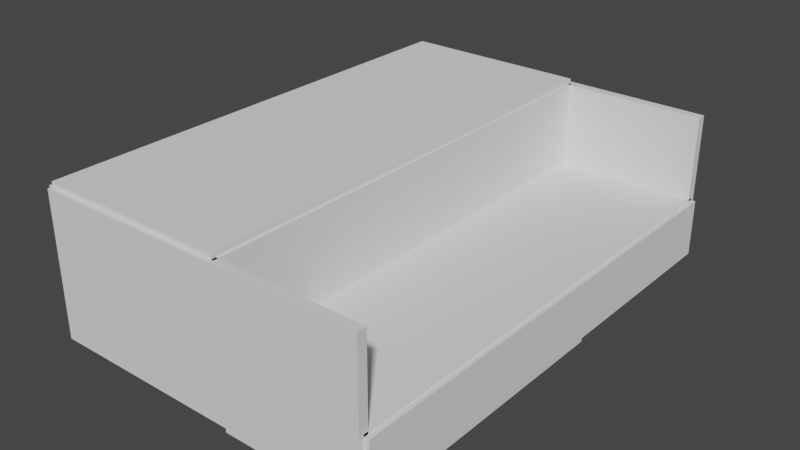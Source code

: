 # Source: level1.blend  (saved by Blender 2.81.16; exported with 4.5.12 LTS)
import bpy
from mathutils import Matrix  # noqa: F401  (used for matrix-valued properties, if any)

bpy.ops.wm.read_factory_settings(use_empty=True)
scene = bpy.context.scene
scene.name = 'Scene'

# ---- collections
col_collection = bpy.data.collections.new('Collection'); scene.collection.children.link(col_collection)
col_walls = bpy.data.collections.new('Walls'); scene.collection.children.link(col_walls)
col_player = bpy.data.collections.new('Player'); scene.collection.children.link(col_player)
col_portals = bpy.data.collections.new('Portals'); scene.collection.children.link(col_portals)

# ---- materials (node trees are filled in below, after node groups)
mat_material = bpy.data.materials.new('Material')
mat_material.alpha_threshold = 0.0
mat_material.use_transparent_shadow = False
mat_material.line_color = (0.0, 0.0, 0.0, 1.0)
mat_default_obj_009 = bpy.data.materials.new('Default OBJ.009')
mat_default_obj_009.use_transparent_shadow = False

# ---- material node trees
mat_material.use_nodes = True; mat_material.node_tree.nodes.clear()
_N = mat_material.node_tree.nodes; _L = mat_material.node_tree.links
n0 = _N.new('ShaderNodeOutputMaterial'); n0.name = 'Material Output'; n0.location = (300, 300)
n1 = _N.new('ShaderNodeBsdfPrincipled'); n1.name = 'Principled BSDF'; n1.location = (10, 300)
n1.distribution = 'GGX'
n1.subsurface_method = 'BURLEY'
n1.inputs[2].default_value = 0.4
n1.inputs[3].default_value = 1.45
n1.inputs[27].default_value = (0.0, 0.0, 0.0, 1.0)
n1.inputs[28].default_value = 1.0
_L.new(n1.outputs[0], n0.inputs[0])
n0.is_active_output = True
mat_default_obj_009.use_nodes = True; mat_default_obj_009.node_tree.nodes.clear()
_N = mat_default_obj_009.node_tree.nodes; _L = mat_default_obj_009.node_tree.links
n0 = _N.new('ShaderNodeOutputMaterial'); n0.name = 'Material Output'; n0.location = (300, 300)
n1 = _N.new('ShaderNodeBsdfPrincipled'); n1.name = 'Principled BSDF'; n1.location = (10, 300)
n1.distribution = 'GGX'
n1.subsurface_method = 'BURLEY'
n1.inputs[3].default_value = 1.45
n1.inputs[27].default_value = (0.0, 0.0, 0.0, 1.0)
n1.inputs[28].default_value = 1.0
_L.new(n1.outputs[0], n0.inputs[0])
n0.is_active_output = True

# ---- world
world_world = bpy.data.worlds.new('World'); scene.world = world_world
world_world.use_nodes = True; world_world.node_tree.nodes.clear()
_N = world_world.node_tree.nodes; _L = world_world.node_tree.links
n0 = _N.new('ShaderNodeOutputWorld'); n0.name = 'World Output'; n0.location = (300, 300)
n1 = _N.new('ShaderNodeBackground'); n1.name = 'Background'; n1.location = (10, 300)
n1.inputs[0].default_value = (0.05088, 0.05088, 0.05088, 1.0)
_L.new(n1.outputs[0], n0.inputs[0])
n0.is_active_output = True
world_world.color = (0.05088, 0.05088, 0.05088)
world_world.use_sun_shadow = False
world_world.sun_shadow_jitter_overblur = 0.0

# ---- meshes
me_plane = bpy.data.meshes.new('Plane')
me_plane.from_pydata([(-1.0, 0.0, -2.0), (1.0, 0.0, -2.0), (-1.0, 0.0, 2.0), (1.0, 0.0, 2.0), (2.0, 0.0, 2.0), (-2.0, 0.0, 2.0), (0.0, 0.0, 4.0)], [], [(2, 5, 6, 4, 3, 1, 0)])
_uv = me_plane.uv_layers.new(name='UVMap')
_uv.uv.foreach_set('vector', [0.0, 0.0, 0.0, 0.0, 0.0, 0.0, 0.0, 0.0, 0.0, 0.0, 0.0, 0.0, 0.0, 0.0])
me_plane.use_remesh_preserve_volume = False
me_plane.use_remesh_preserve_attributes = False
me_plane.use_mirror_vertex_groups = False
me_plane.update()
me_cube = bpy.data.meshes.new('Cube')
me_cube.from_pydata([(1.0, 1.0, 1.0), (1.0, 1.0, -1.0), (1.0, -1.0, 1.0), (1.0, -1.0, -1.0), (-1.0, 1.0, 1.0), (-1.0, 1.0, -1.0), (-1.0, -1.0, 1.0), (-1.0, -1.0, -1.0)], [], [(0, 4, 6, 2), (3, 2, 6, 7), (7, 6, 4, 5), (5, 1, 3, 7), (1, 0, 2, 3), (5, 4, 0, 1)])
_uv = me_cube.uv_layers.new(name='UVMap')
_uv.uv.foreach_set('vector', [0.375, 0.0, 0.625, 0.0, 0.625, 0.25, 0.375, 0.25, 0.375, 0.25, 0.625, 0.25, 0.625, 0.5, 0.375, 0.5, 0.375, 0.5, 0.625, 0.5, 0.625, 0.75, 0.375, 0.75, 0.375, 0.75, 0.625, 0.75, 0.625, 1.0, 0.375, 1.0, 0.125, 0.5, 0.375, 0.5, 0.375, 0.75, 0.125, 0.75, 0.625, 0.5, 0.875, 0.5, 0.875, 0.75, 0.625, 0.75])
me_cube.materials.append(mat_material)
me_cube.use_remesh_preserve_volume = False
me_cube.use_remesh_preserve_attributes = False
me_cube.use_mirror_vertex_groups = False
me_cube.update()
me_cube_003 = bpy.data.meshes.new('Cube.003')
me_cube_003.from_pydata([(-1.0, -1.0, -1.0), (-1.0, -1.0, 1.0), (-1.0, 1.0, -1.0), (-1.0, 1.0, 1.0), (1.0, -1.0, -1.0), (1.0, -1.0, 1.0), (1.0, 1.0, -1.0), (1.0, 1.0, 1.0)], [], [(0, 1, 3, 2), (2, 3, 7, 6), (6, 7, 5, 4), (4, 5, 1, 0), (2, 6, 4, 0), (7, 3, 1, 5)])
_uv = me_cube_003.uv_layers.new(name='UVMap')
_uv.uv.foreach_set('vector', [0.375, 0.0, 0.625, 0.0, 0.625, 0.25, 0.375, 0.25, 0.375, 0.25, 0.625, 0.25, 0.625, 0.5, 0.375, 0.5, 0.375, 0.5, 0.625, 0.5, 0.625, 0.75, 0.375, 0.75, 0.375, 0.75, 0.625, 0.75, 0.625, 1.0, 0.375, 1.0, 0.125, 0.5, 0.375, 0.5, 0.375, 0.75, 0.125, 0.75, 0.625, 0.5, 0.875, 0.5, 0.875, 0.75, 0.625, 0.75])
me_cube_003.use_remesh_preserve_volume = False
me_cube_003.use_remesh_preserve_attributes = False
me_cube_003.use_mirror_vertex_groups = False
me_cube_003.update()
me_cube_004 = bpy.data.meshes.new('Cube.004')
me_cube_004.from_pydata([(-1.0, -1.0, -1.0), (-1.0, -1.0, 1.0), (-1.0, 1.0, -1.0), (-1.0, 1.0, 1.0), (1.0, -1.0, -1.0), (1.0, -1.0, 1.0), (1.0, 1.0, -1.0), (1.0, 1.0, 1.0)], [], [(0, 1, 3, 2), (2, 3, 7, 6), (6, 7, 5, 4), (4, 5, 1, 0), (2, 6, 4, 0), (7, 3, 1, 5)])
_uv = me_cube_004.uv_layers.new(name='UVMap')
_uv.uv.foreach_set('vector', [0.375, 0.0, 0.625, 0.0, 0.625, 0.25, 0.375, 0.25, 0.375, 0.25, 0.625, 0.25, 0.625, 0.5, 0.375, 0.5, 0.375, 0.5, 0.625, 0.5, 0.625, 0.75, 0.375, 0.75, 0.375, 0.75, 0.625, 0.75, 0.625, 1.0, 0.375, 1.0, 0.125, 0.5, 0.375, 0.5, 0.375, 0.75, 0.125, 0.75, 0.625, 0.5, 0.875, 0.5, 0.875, 0.75, 0.625, 0.75])
me_cube_004.use_remesh_preserve_volume = False
me_cube_004.use_remesh_preserve_attributes = False
me_cube_004.use_mirror_vertex_groups = False
me_cube_004.update()
me_cube_005 = bpy.data.meshes.new('Cube.005')
me_cube_005.from_pydata([(-1.0, -1.0, -1.0), (-1.0, -1.0, 1.0), (-1.0, 1.0, -1.0), (-1.0, 1.0, 1.0), (1.0, -1.0, -1.0), (1.0, -1.0, 1.0), (1.0, 1.0, -1.0), (1.0, 1.0, 1.0)], [], [(0, 1, 3, 2), (2, 3, 7, 6), (6, 7, 5, 4), (4, 5, 1, 0), (2, 6, 4, 0), (7, 3, 1, 5)])
_uv = me_cube_005.uv_layers.new(name='UVMap')
_uv.uv.foreach_set('vector', [0.375, 0.0, 0.625, 0.0, 0.625, 0.25, 0.375, 0.25, 0.375, 0.25, 0.625, 0.25, 0.625, 0.5, 0.375, 0.5, 0.375, 0.5, 0.625, 0.5, 0.625, 0.75, 0.375, 0.75, 0.375, 0.75, 0.625, 0.75, 0.625, 1.0, 0.375, 1.0, 0.125, 0.5, 0.375, 0.5, 0.375, 0.75, 0.125, 0.75, 0.625, 0.5, 0.875, 0.5, 0.875, 0.75, 0.625, 0.75])
me_cube_005.use_remesh_preserve_volume = False
me_cube_005.use_remesh_preserve_attributes = False
me_cube_005.use_mirror_vertex_groups = False
me_cube_005.update()
me_cube_006 = bpy.data.meshes.new('Cube.006')
me_cube_006.from_pydata([(-1.0, -1.0, -1.0), (-1.0, -1.0, 1.0), (-1.0, 1.0, -1.0), (-1.0, 1.0, 1.0), (1.0, -1.0, -1.0), (1.0, -1.0, 1.0), (1.0, 1.0, -1.0), (1.0, 1.0, 1.0)], [], [(0, 1, 3, 2), (2, 3, 7, 6), (6, 7, 5, 4), (4, 5, 1, 0), (2, 6, 4, 0), (7, 3, 1, 5)])
_uv = me_cube_006.uv_layers.new(name='UVMap')
_uv.uv.foreach_set('vector', [0.375, 0.0, 0.625, 0.0, 0.625, 0.25, 0.375, 0.25, 0.375, 0.25, 0.625, 0.25, 0.625, 0.5, 0.375, 0.5, 0.375, 0.5, 0.625, 0.5, 0.625, 0.75, 0.375, 0.75, 0.375, 0.75, 0.625, 0.75, 0.625, 1.0, 0.375, 1.0, 0.125, 0.5, 0.375, 0.5, 0.375, 0.75, 0.125, 0.75, 0.625, 0.5, 0.875, 0.5, 0.875, 0.75, 0.625, 0.75])
me_cube_006.use_remesh_preserve_volume = False
me_cube_006.use_remesh_preserve_attributes = False
me_cube_006.use_mirror_vertex_groups = False
me_cube_006.update()
me_cube_007 = bpy.data.meshes.new('Cube.007')
me_cube_007.from_pydata([(-1.0, -1.0, -1.0), (-1.0, -1.0, 1.0), (-1.0, 1.0, -1.0), (-1.0, 1.0, 1.0), (1.0, -1.0, -1.0), (1.0, -1.0, 1.0), (1.0, 1.0, -1.0), (1.0, 1.0, 1.0)], [], [(0, 1, 3, 2), (2, 3, 7, 6), (6, 7, 5, 4), (4, 5, 1, 0), (2, 6, 4, 0), (7, 3, 1, 5)])
_uv = me_cube_007.uv_layers.new(name='UVMap')
_uv.uv.foreach_set('vector', [0.375, 0.0, 0.625, 0.0, 0.625, 0.25, 0.375, 0.25, 0.375, 0.25, 0.625, 0.25, 0.625, 0.5, 0.375, 0.5, 0.375, 0.5, 0.625, 0.5, 0.625, 0.75, 0.375, 0.75, 0.375, 0.75, 0.625, 0.75, 0.625, 1.0, 0.375, 1.0, 0.125, 0.5, 0.375, 0.5, 0.375, 0.75, 0.125, 0.75, 0.625, 0.5, 0.875, 0.5, 0.875, 0.75, 0.625, 0.75])
me_cube_007.use_remesh_preserve_volume = False
me_cube_007.use_remesh_preserve_attributes = False
me_cube_007.use_mirror_vertex_groups = False
me_cube_007.update()
me_cube_008 = bpy.data.meshes.new('Cube.008')
me_cube_008.from_pydata([(-1.0, -1.0, -1.0), (-1.0, -1.0, 1.0), (-1.0, 1.0, -1.0), (-1.0, 1.0, 1.0), (1.0, -1.0, -1.0), (1.0, -1.0, 1.0), (1.0, 1.0, -1.0), (1.0, 1.0, 1.0)], [], [(0, 1, 3, 2), (2, 3, 7, 6), (6, 7, 5, 4), (4, 5, 1, 0), (2, 6, 4, 0), (7, 3, 1, 5)])
_uv = me_cube_008.uv_layers.new(name='UVMap')
_uv.uv.foreach_set('vector', [0.375, 0.0, 0.625, 0.0, 0.625, 0.25, 0.375, 0.25, 0.375, 0.25, 0.625, 0.25, 0.625, 0.5, 0.375, 0.5, 0.375, 0.5, 0.625, 0.5, 0.625, 0.75, 0.375, 0.75, 0.375, 0.75, 0.625, 0.75, 0.625, 1.0, 0.375, 1.0, 0.125, 0.5, 0.375, 0.5, 0.375, 0.75, 0.125, 0.75, 0.625, 0.5, 0.875, 0.5, 0.875, 0.75, 0.625, 0.75])
me_cube_008.use_remesh_preserve_volume = False
me_cube_008.use_remesh_preserve_attributes = False
me_cube_008.use_mirror_vertex_groups = False
me_cube_008.update()
me_cube_009 = bpy.data.meshes.new('Cube.009')
me_cube_009.from_pydata([(-1.0, -1.0, -1.0), (-1.0, -1.0, 1.0), (-1.0, 1.0, -1.0), (-1.0, 1.0, 1.0), (1.0, -1.0, -1.0), (1.0, -1.0, 1.0), (1.0, 1.0, -1.0), (1.0, 1.0, 1.0)], [], [(0, 1, 3, 2), (2, 3, 7, 6), (6, 7, 5, 4), (4, 5, 1, 0), (2, 6, 4, 0), (7, 3, 1, 5)])
_uv = me_cube_009.uv_layers.new(name='UVMap')
_uv.uv.foreach_set('vector', [0.375, 0.0, 0.625, 0.0, 0.625, 0.25, 0.375, 0.25, 0.375, 0.25, 0.625, 0.25, 0.625, 0.5, 0.375, 0.5, 0.375, 0.5, 0.625, 0.5, 0.625, 0.75, 0.375, 0.75, 0.375, 0.75, 0.625, 0.75, 0.625, 1.0, 0.375, 1.0, 0.125, 0.5, 0.375, 0.5, 0.375, 0.75, 0.125, 0.75, 0.625, 0.5, 0.875, 0.5, 0.875, 0.75, 0.625, 0.75])
me_cube_009.use_remesh_preserve_volume = False
me_cube_009.use_remesh_preserve_attributes = False
me_cube_009.use_mirror_vertex_groups = False
me_cube_009.update()
me_cube_010 = bpy.data.meshes.new('Cube.010')
me_cube_010.from_pydata([(-1.0, -1.0, -1.0), (-1.0, -1.0, 1.0), (-1.0, 1.0, -1.0), (-1.0, 1.0, 1.0), (1.0, -1.0, -1.0), (1.0, -1.0, 1.0), (1.0, 1.0, -1.0), (1.0, 1.0, 1.0)], [], [(0, 1, 3, 2), (2, 3, 7, 6), (6, 7, 5, 4), (4, 5, 1, 0), (2, 6, 4, 0), (7, 3, 1, 5)])
_uv = me_cube_010.uv_layers.new(name='UVMap')
_uv.uv.foreach_set('vector', [0.375, 0.0, 0.625, 0.0, 0.625, 0.25, 0.375, 0.25, 0.375, 0.25, 0.625, 0.25, 0.625, 0.5, 0.375, 0.5, 0.375, 0.5, 0.625, 0.5, 0.625, 0.75, 0.375, 0.75, 0.375, 0.75, 0.625, 0.75, 0.625, 1.0, 0.375, 1.0, 0.125, 0.5, 0.375, 0.5, 0.375, 0.75, 0.125, 0.75, 0.625, 0.5, 0.875, 0.5, 0.875, 0.75, 0.625, 0.75])
me_cube_010.use_remesh_preserve_volume = False
me_cube_010.use_remesh_preserve_attributes = False
me_cube_010.use_mirror_vertex_groups = False
me_cube_010.update()
me_cube_011 = bpy.data.meshes.new('Cube.011')
me_cube_011.from_pydata([(-1.0, -1.0, -1.0), (-1.0, -1.0, 1.0), (-1.0, 1.0, -1.0), (-1.0, 1.0, 1.0), (1.0, -1.0, -1.0), (1.0, -1.0, 1.0), (1.0, 1.0, -1.0), (1.0, 1.0, 1.0)], [], [(0, 1, 3, 2), (2, 3, 7, 6), (6, 7, 5, 4), (4, 5, 1, 0), (2, 6, 4, 0), (7, 3, 1, 5)])
_uv = me_cube_011.uv_layers.new(name='UVMap')
_uv.uv.foreach_set('vector', [0.375, 0.0, 0.625, 0.0, 0.625, 0.25, 0.375, 0.25, 0.375, 0.25, 0.625, 0.25, 0.625, 0.5, 0.375, 0.5, 0.375, 0.5, 0.625, 0.5, 0.625, 0.75, 0.375, 0.75, 0.375, 0.75, 0.625, 0.75, 0.625, 1.0, 0.375, 1.0, 0.125, 0.5, 0.375, 0.5, 0.375, 0.75, 0.125, 0.75, 0.625, 0.5, 0.875, 0.5, 0.875, 0.75, 0.625, 0.75])
me_cube_011.use_remesh_preserve_volume = False
me_cube_011.use_remesh_preserve_attributes = False
me_cube_011.use_mirror_vertex_groups = False
me_cube_011.update()
me_cube_012 = bpy.data.meshes.new('Cube.012')
me_cube_012.from_pydata([(-1.0, -1.0, -1.0), (-1.0, -1.0, 1.0), (-1.0, 1.0, -1.0), (-1.0, 1.0, 1.0), (1.0, -1.0, -1.0), (1.0, -1.0, 1.0), (1.0, 1.0, -1.0), (1.0, 1.0, 1.0)], [], [(0, 1, 3, 2), (2, 3, 7, 6), (6, 7, 5, 4), (4, 5, 1, 0), (2, 6, 4, 0), (7, 3, 1, 5)])
_uv = me_cube_012.uv_layers.new(name='UVMap')
_uv.uv.foreach_set('vector', [0.375, 0.0, 0.625, 0.0, 0.625, 0.25, 0.375, 0.25, 0.375, 0.25, 0.625, 0.25, 0.625, 0.5, 0.375, 0.5, 0.375, 0.5, 0.625, 0.5, 0.625, 0.75, 0.375, 0.75, 0.375, 0.75, 0.625, 0.75, 0.625, 1.0, 0.375, 1.0, 0.125, 0.5, 0.375, 0.5, 0.375, 0.75, 0.125, 0.75, 0.625, 0.5, 0.875, 0.5, 0.875, 0.75, 0.625, 0.75])
me_cube_012.use_remesh_preserve_volume = False
me_cube_012.use_remesh_preserve_attributes = False
me_cube_012.use_mirror_vertex_groups = False
me_cube_012.update()
me_cube_013 = bpy.data.meshes.new('Cube.013')
me_cube_013.from_pydata([(-1.0, -1.0, -1.0), (-1.0, -1.0, 1.0), (-1.0, 1.0, -1.0), (-1.0, 1.0, 1.0), (1.0, -1.0, -1.0), (1.0, -1.0, 1.0), (1.0, 1.0, -1.0), (1.0, 1.0, 1.0)], [], [(0, 1, 3, 2), (2, 3, 7, 6), (6, 7, 5, 4), (4, 5, 1, 0), (2, 6, 4, 0), (7, 3, 1, 5)])
_uv = me_cube_013.uv_layers.new(name='UVMap')
_uv.uv.foreach_set('vector', [0.375, 0.0, 0.625, 0.0, 0.625, 0.25, 0.375, 0.25, 0.375, 0.25, 0.625, 0.25, 0.625, 0.5, 0.375, 0.5, 0.375, 0.5, 0.625, 0.5, 0.625, 0.75, 0.375, 0.75, 0.375, 0.75, 0.625, 0.75, 0.625, 1.0, 0.375, 1.0, 0.125, 0.5, 0.375, 0.5, 0.375, 0.75, 0.125, 0.75, 0.625, 0.5, 0.875, 0.5, 0.875, 0.75, 0.625, 0.75])
me_cube_013.use_remesh_preserve_volume = False
me_cube_013.use_remesh_preserve_attributes = False
me_cube_013.use_mirror_vertex_groups = False
me_cube_013.update()
me_cube_001 = bpy.data.meshes.new('Cube.001')
me_cube_001.from_pydata([(-1.0, -1.0, -1.0), (-1.0, -1.0, 1.0), (-1.0, 1.0, -1.0), (-1.0, 1.0, 1.0), (1.0, -1.0, -1.0), (1.0, -1.0, 1.0), (1.0, 1.0, -1.0), (1.0, 1.0, 1.0)], [], [(0, 1, 3, 2), (2, 3, 7, 6), (6, 7, 5, 4), (4, 5, 1, 0), (2, 6, 4, 0), (7, 3, 1, 5)])
_uv = me_cube_001.uv_layers.new(name='UVMap')
_uv.uv.foreach_set('vector', [0.375, 0.0, 0.625, 0.0, 0.625, 0.25, 0.375, 0.25, 0.375, 0.25, 0.625, 0.25, 0.625, 0.5, 0.375, 0.5, 0.375, 0.5, 0.625, 0.5, 0.625, 0.75, 0.375, 0.75, 0.375, 0.75, 0.625, 0.75, 0.625, 1.0, 0.375, 1.0, 0.125, 0.5, 0.375, 0.5, 0.375, 0.75, 0.125, 0.75, 0.625, 0.5, 0.875, 0.5, 0.875, 0.75, 0.625, 0.75])
me_cube_001.use_remesh_preserve_volume = False
me_cube_001.use_remesh_preserve_attributes = False
me_cube_001.use_mirror_vertex_groups = False
me_cube_001.update()
me_cube_002 = bpy.data.meshes.new('Cube.002')
me_cube_002.from_pydata([(-1.0, -1.0, -1.0), (-1.0, -1.0, 1.0), (-1.0, 1.0, -1.0), (-1.0, 1.0, 1.0), (1.0, -1.0, -1.0), (1.0, -1.0, 1.0), (1.0, 1.0, -1.0), (1.0, 1.0, 1.0)], [], [(0, 1, 3, 2), (2, 3, 7, 6), (6, 7, 5, 4), (4, 5, 1, 0), (2, 6, 4, 0), (7, 3, 1, 5)])
_uv = me_cube_002.uv_layers.new(name='UVMap')
_uv.uv.foreach_set('vector', [0.375, 0.0, 0.625, 0.0, 0.625, 0.25, 0.375, 0.25, 0.375, 0.25, 0.625, 0.25, 0.625, 0.5, 0.375, 0.5, 0.375, 0.5, 0.625, 0.5, 0.625, 0.75, 0.375, 0.75, 0.375, 0.75, 0.625, 0.75, 0.625, 1.0, 0.375, 1.0, 0.125, 0.5, 0.375, 0.5, 0.375, 0.75, 0.125, 0.75, 0.625, 0.5, 0.875, 0.5, 0.875, 0.75, 0.625, 0.75])
me_cube_002.use_remesh_preserve_volume = False
me_cube_002.use_remesh_preserve_attributes = False
me_cube_002.use_mirror_vertex_groups = False
me_cube_002.update()
me_cube_014 = bpy.data.meshes.new('Cube.014')
me_cube_014.from_pydata([(-1.0, -1.0, -1.0), (-1.0, -1.0, 1.0), (-1.0, 1.0, -1.0), (-1.0, 1.0, 1.0), (1.0, -1.0, -1.0), (1.0, -1.0, 1.0), (1.0, 1.0, -1.0), (1.0, 1.0, 1.0)], [], [(0, 1, 3, 2), (2, 3, 7, 6), (6, 7, 5, 4), (4, 5, 1, 0), (2, 6, 4, 0), (7, 3, 1, 5)])
_uv = me_cube_014.uv_layers.new(name='UVMap')
_uv.uv.foreach_set('vector', [0.375, 0.0, 0.625, 0.0, 0.625, 0.25, 0.375, 0.25, 0.375, 0.25, 0.625, 0.25, 0.625, 0.5, 0.375, 0.5, 0.375, 0.5, 0.625, 0.5, 0.625, 0.75, 0.375, 0.75, 0.375, 0.75, 0.625, 0.75, 0.625, 1.0, 0.375, 1.0, 0.125, 0.5, 0.375, 0.5, 0.375, 0.75, 0.125, 0.75, 0.625, 0.5, 0.875, 0.5, 0.875, 0.75, 0.625, 0.75])
me_cube_014.use_remesh_preserve_volume = False
me_cube_014.use_remesh_preserve_attributes = False
me_cube_014.use_mirror_vertex_groups = False
me_cube_014.update()
me_suzanne = bpy.data.meshes.new('Suzanne')
me_suzanne.from_pydata([(0.4375, -0.7656, 4.328), (-0.4375, -0.7656, 4.328), (0.5, -0.6875, 4.188), (-0.5, -0.6875, 4.188), (0.5469, -0.5781, 4.109), (-0.5469, -0.5781, 4.109), (0.3516, -0.6172, 3.953), (-0.3516, -0.6172, 3.953), (0.3516, -0.7188, 4.062), (-0.3516, -0.7188, 4.062), (0.3516, -0.7812, 4.266), (-0.3516, -0.7812, 4.266), (0.2734, -0.7969, 4.328), (-0.2734, -0.7969, 4.328), (0.2031, -0.7422, 4.188), (-0.2031, -0.7422, 4.188), (0.1562, -0.6484, 4.109), (-0.1562, -0.6484, 4.109), (0.07812, -0.6562, 4.484), (-0.07812, -0.6562, 4.484), (0.1406, -0.7422, 4.484), (-0.1406, -0.7422, 4.484), (0.2422, -0.7969, 4.484), (-0.2422, -0.7969, 4.484), (0.2734, -0.7969, 4.656), (-0.2734, -0.7969, 4.656), (0.2031, -0.7422, 4.781), (-0.2031, -0.7422, 4.781), (0.1562, -0.6484, 4.875), (-0.1562, -0.6484, 4.875), (0.3516, -0.6172, 5.031), (-0.3516, -0.6172, 5.031), (0.3516, -0.7188, 4.906), (-0.3516, -0.7188, 4.906), (0.3516, -0.7812, 4.719), (-0.3516, -0.7812, 4.719), (0.4375, -0.7656, 4.656), (-0.4375, -0.7656, 4.656), (0.5, -0.6875, 4.781), (-0.5, -0.6875, 4.781), (0.5469, -0.5781, 4.875), (-0.5469, -0.5781, 4.875), (0.625, -0.5625, 4.484), (-0.625, -0.5625, 4.484), (0.5625, -0.6719, 4.484), (-0.5625, -0.6719, 4.484), (0.4688, -0.7578, 4.484), (-0.4688, -0.7578, 4.484), (0.4766, -0.7734, 4.484), (-0.4766, -0.7734, 4.484), (0.4453, -0.7812, 4.672), (-0.4453, -0.7812, 4.672), (0.3516, -0.8047, 4.75), (-0.3516, -0.8047, 4.75), (0.2656, -0.8203, 4.672), (-0.2656, -0.8203, 4.672), (0.2266, -0.8203, 4.484), (-0.2266, -0.8203, 4.484), (0.2656, -0.8203, 4.312), (-0.2656, -0.8203, 4.312), (0.3516, -0.8281, 4.484), (-0.3516, -0.8281, 4.484), (0.3516, -0.8047, 4.234), (-0.3516, -0.8047, 4.234), (0.4453, -0.7812, 4.312), (-0.4453, -0.7812, 4.312), (0.0, -0.7422, 4.859), (0.0, -0.8203, 4.703), (0.0, -0.7344, 2.641), (0.0, -0.7812, 3.359), (0.0, -0.7969, 3.625), (0.0, -0.7188, 2.453), (0.0, -0.6016, 4.812), (0.0, -0.5703, 5.141), (0.0, 0.5469, 5.797), (0.0, 0.8516, 5.125), (0.0, 0.8281, 4.141), (0.0, 0.3516, 3.234), (0.2031, -0.5625, 3.625), (-0.2031, -0.5625, 3.625), (0.3125, -0.5703, 3.125), (-0.3125, -0.5703, 3.125), (0.3516, -0.5703, 2.609), (-0.3516, -0.5703, 2.609), (0.3672, -0.5312, 2.219), (-0.3672, -0.5312, 2.219), (0.3281, -0.5234, 2.109), (-0.3281, -0.5234, 2.109), (0.1797, -0.5547, 2.062), (-0.1797, -0.5547, 2.062), (0.0, -0.5781, 2.031), (0.4375, -0.5312, 3.719), (-0.4375, -0.5312, 3.719), (0.6328, -0.5391, 3.922), (-0.6328, -0.5391, 3.922), (0.8281, -0.4453, 4.297), (-0.8281, -0.4453, 4.297), (0.8594, -0.5938, 4.859), (-0.8594, -0.5938, 4.859), (0.7109, -0.625, 4.969), (-0.7109, -0.625, 4.969), (0.4922, -0.6875, 5.203), (-0.4922, -0.6875, 5.203), (0.3203, -0.7344, 5.516), (-0.3203, -0.7344, 5.516), (0.1562, -0.7578, 5.438), (-0.1562, -0.7578, 5.438), (0.0625, -0.75, 4.984), (-0.0625, -0.75, 4.984), (0.1641, -0.7734, 4.828), (-0.1641, -0.7734, 4.828), (0.125, -0.7656, 4.609), (-0.125, -0.7656, 4.609), (0.2031, -0.7422, 4.188), (-0.2031, -0.7422, 4.188), (0.375, -0.7031, 4.031), (-0.375, -0.7031, 4.031), (0.4922, -0.6719, 4.125), (-0.4922, -0.6719, 4.125), (0.625, -0.6484, 4.375), (-0.625, -0.6484, 4.375), (0.6406, -0.6484, 4.594), (-0.6406, -0.6484, 4.594), (0.6016, -0.6641, 4.75), (-0.6016, -0.6641, 4.75), (0.4297, -0.7188, 4.875), (-0.4297, -0.7188, 4.875), (0.25, -0.7578, 4.938), (-0.25, -0.7578, 4.938), (0.0, -0.7344, 2.469), (0.1094, -0.7344, 2.562), (-0.1094, -0.7344, 2.562), (0.1172, -0.7109, 2.328), (-0.1172, -0.7109, 2.328), (0.0625, -0.6953, 2.234), (-0.0625, -0.6953, 2.234), (0.0, -0.6875, 2.219), (0.0, -0.75, 3.609), (0.0, -0.7422, 3.719), (0.1016, -0.7422, 3.703), (-0.1016, -0.7422, 3.703), (0.125, -0.75, 3.547), (-0.125, -0.75, 3.547), (0.08594, -0.7422, 3.422), (-0.08594, -0.7422, 3.422), (0.3984, -0.6719, 3.906), (-0.3984, -0.6719, 3.906), (0.6172, -0.625, 4.109), (-0.6172, -0.625, 4.109), (0.7266, -0.6016, 4.406), (-0.7266, -0.6016, 4.406), (0.7422, -0.6562, 4.75), (-0.7422, -0.6562, 4.75), (0.6875, -0.7266, 4.828), (-0.6875, -0.7266, 4.828), (0.4375, -0.7969, 5.094), (-0.4375, -0.7969, 5.094), (0.3125, -0.8359, 5.281), (-0.3125, -0.8359, 5.281), (0.2031, -0.8516, 5.234), (-0.2031, -0.8516, 5.234), (0.1016, -0.8438, 4.859), (-0.1016, -0.8438, 4.859), (0.125, -0.8125, 3.797), (-0.125, -0.8125, 3.797), (0.2109, -0.7109, 3.109), (-0.2109, -0.7109, 3.109), (0.25, -0.6875, 2.594), (-0.25, -0.6875, 2.594), (0.2656, -0.6641, 2.359), (-0.2656, -0.6641, 2.359), (0.2344, -0.6328, 2.172), (-0.2344, -0.6328, 2.172), (0.1641, -0.6328, 2.141), (-0.1641, -0.6328, 2.141), (0.0, -0.6406, 2.109), (0.0, -0.7266, 4.094), (0.0, -0.7656, 4.422), (0.3281, -0.7422, 4.953), (-0.3281, -0.7422, 4.953), (0.1641, -0.75, 4.281), (-0.1641, -0.75, 4.281), (0.1328, -0.7578, 4.422), (-0.1328, -0.7578, 4.422), (0.1172, -0.7344, 2.625), (-0.1172, -0.7344, 2.625), (0.07812, -0.75, 3.109), (-0.07812, -0.75, 3.109), (0.0, -0.75, 3.109), (0.0, -0.7422, 3.344), (0.09375, -0.7812, 3.453), (-0.09375, -0.7812, 3.453), (0.1328, -0.7969, 3.547), (-0.1328, -0.7969, 3.547), (0.1094, -0.7812, 3.734), (-0.1094, -0.7812, 3.734), (0.03906, -0.7812, 3.75), (-0.03906, -0.7812, 3.75), (0.0, -0.8281, 3.594), (0.04688, -0.8125, 3.703), (-0.04688, -0.8125, 3.703), (0.09375, -0.8125, 3.688), (-0.09375, -0.8125, 3.688), (0.1094, -0.8281, 3.547), (-0.1094, -0.8281, 3.547), (0.07812, -0.8047, 3.5), (-0.07812, -0.8047, 3.5), (0.0, -0.8047, 3.422), (0.2578, -0.5547, 3.375), (-0.2578, -0.5547, 3.375), (0.1641, -0.7109, 3.516), (-0.1641, -0.7109, 3.516), (0.1797, -0.7109, 3.375), (-0.1797, -0.7109, 3.375), (0.2344, -0.5547, 3.5), (-0.2344, -0.5547, 3.5), (0.0, -0.6875, 2.25), (0.04688, -0.6875, 2.266), (-0.04688, -0.6875, 2.266), (0.09375, -0.7109, 2.359), (-0.09375, -0.7109, 2.359), (0.09375, -0.7266, 2.516), (-0.09375, -0.7266, 2.516), (0.0, -0.6562, 2.438), (0.09375, -0.6641, 2.5), (-0.09375, -0.6641, 2.5), (0.09375, -0.6406, 2.375), (-0.09375, -0.6406, 2.375), (0.04688, -0.6328, 2.297), (-0.04688, -0.6328, 2.297), (0.0, -0.6328, 2.281), (0.1719, -0.7812, 4.438), (-0.1719, -0.7812, 4.438), (0.1875, -0.7734, 4.312), (-0.1875, -0.7734, 4.312), (0.3359, -0.7578, 4.859), (-0.3359, -0.7578, 4.859), (0.2734, -0.7734, 4.844), (-0.2734, -0.7734, 4.844), (0.4219, -0.7734, 4.797), (-0.4219, -0.7734, 4.797), (0.5625, -0.6953, 4.703), (-0.5625, -0.6953, 4.703), (0.5859, -0.6875, 4.578), (-0.5859, -0.6875, 4.578), (0.5781, -0.6797, 4.391), (-0.5781, -0.6797, 4.391), (0.4766, -0.7188, 4.203), (-0.4766, -0.7188, 4.203), (0.375, -0.7422, 4.125), (-0.375, -0.7422, 4.125), (0.2266, -0.7812, 4.219), (-0.2266, -0.7812, 4.219), (0.1797, -0.7812, 4.594), (-0.1797, -0.7812, 4.594), (0.2109, -0.7812, 4.75), (-0.2109, -0.7812, 4.75), (0.2344, -0.7578, 4.719), (-0.2344, -0.7578, 4.719), (0.1953, -0.7578, 4.594), (-0.1953, -0.7578, 4.594), (0.2422, -0.7578, 4.25), (-0.2422, -0.7578, 4.25), (0.375, -0.7266, 4.172), (-0.375, -0.7266, 4.172), (0.4609, -0.7031, 4.234), (-0.4609, -0.7031, 4.234), (0.5469, -0.6719, 4.422), (-0.5469, -0.6719, 4.422), (0.5547, -0.6719, 4.562), (-0.5547, -0.6719, 4.562), (0.5312, -0.6797, 4.672), (-0.5312, -0.6797, 4.672), (0.4141, -0.75, 4.781), (-0.4141, -0.75, 4.781), (0.2812, -0.7656, 4.797), (-0.2812, -0.7656, 4.797), (0.3359, -0.75, 4.812), (-0.3359, -0.75, 4.812), (0.2031, -0.75, 4.344), (-0.2031, -0.75, 4.344), (0.1953, -0.75, 4.453), (-0.1953, -0.75, 4.453), (0.1094, -0.6094, 4.922), (-0.1094, -0.6094, 4.922), (0.1953, -0.6172, 5.328), (-0.1953, -0.6172, 5.328), (0.3359, -0.5938, 5.375), (-0.3359, -0.5938, 5.375), (0.4844, -0.5547, 5.109), (-0.4844, -0.5547, 5.109), (0.6797, -0.4922, 4.906), (-0.6797, -0.4922, 4.906), (0.7969, -0.4609, 4.812), (-0.7969, -0.4609, 4.812), (0.7734, -0.375, 4.328), (-0.7734, -0.375, 4.328), (0.6016, -0.4141, 4.0), (-0.6016, -0.4141, 4.0), (0.4375, -0.4688, 3.812), (-0.4375, -0.4688, 3.812), (0.0, -0.2891, 5.797), (0.0, 0.07812, 5.969), (0.0, 0.6719, 3.609), (0.0, -0.1875, 3.078), (0.0, -0.4609, 2.047), (0.0, -0.3438, 2.391), (0.0, -0.3203, 2.859), (0.0, -0.2812, 3.031), (0.8516, -0.05469, 4.469), (-0.8516, -0.05469, 4.469), (0.8594, 0.04688, 4.641), (-0.8594, 0.04688, 4.641), (0.7734, 0.4375, 4.531), (-0.7734, 0.4375, 4.531), (0.4609, 0.7031, 4.875), (-0.4609, 0.7031, 4.875), (0.7344, -0.07031, 3.906), (-0.7344, -0.07031, 3.906), (0.5938, 0.1641, 3.75), (-0.5938, 0.1641, 3.75), (0.6406, 0.4297, 3.984), (-0.6406, 0.4297, 3.984), (0.3359, 0.6641, 4.109), (-0.3359, 0.6641, 4.109), (0.2344, -0.4062, 3.297), (-0.2344, -0.4062, 3.297), (0.1797, -0.2578, 3.172), (-0.1797, -0.2578, 3.172), (0.2891, -0.3828, 2.578), (-0.2891, -0.3828, 2.578), (0.25, -0.3906, 3.0), (-0.25, -0.3906, 3.0), (0.3281, -0.3984, 2.172), (-0.3281, -0.3984, 2.172), (0.1406, -0.3672, 2.484), (-0.1406, -0.3672, 2.484), (0.125, -0.3594, 2.922), (-0.125, -0.3594, 2.922), (0.1641, -0.4375, 2.109), (-0.1641, -0.4375, 2.109), (0.2188, -0.4297, 3.438), (-0.2188, -0.4297, 3.438), (0.2109, -0.4688, 3.547), (-0.2109, -0.4688, 3.547), (0.2031, -0.5, 3.656), (-0.2031, -0.5, 3.656), (0.2109, -0.1641, 3.219), (-0.2109, -0.1641, 3.219), (0.2969, 0.2656, 3.375), (-0.2969, 0.2656, 3.375), (0.3438, 0.5391, 3.703), (-0.3438, 0.5391, 3.703), (0.4531, 0.3828, 5.734), (-0.4531, 0.3828, 5.734), (0.4531, 0.07031, 5.859), (-0.4531, 0.07031, 5.859), (0.4531, -0.2344, 5.703), (-0.4531, -0.2344, 5.703), (0.4609, -0.4297, 5.047), (-0.4609, -0.4297, 5.047), (0.7266, -0.3359, 4.812), (-0.7266, -0.3359, 4.812), (0.6328, -0.2812, 4.906), (-0.6328, -0.2812, 4.906), (0.6406, -0.05469, 5.406), (-0.6406, -0.05469, 5.406), (0.7969, -0.125, 5.125), (-0.7969, -0.125, 5.125), (0.7969, 0.1172, 5.234), (-0.7969, 0.1172, 5.234), (0.6406, 0.1953, 5.5), (-0.6406, 0.1953, 5.5), (0.6406, 0.4453, 5.359), (-0.6406, 0.4453, 5.359), (0.7969, 0.3594, 5.078), (-0.7969, 0.3594, 5.078), (0.6172, 0.5859, 4.656), (-0.6172, 0.5859, 4.656), (0.4844, 0.5469, 4.047), (-0.4844, 0.5469, 4.047), (0.8203, 0.2031, 4.656), (-0.8203, 0.2031, 4.656), (0.4062, -0.1484, 3.656), (-0.4062, -0.1484, 3.656), (0.4297, 0.2109, 3.609), (-0.4297, 0.2109, 3.609), (0.8906, 0.2344, 4.812), (-0.8906, 0.2344, 4.812), (0.7734, 0.125, 3.719), (-0.7734, 0.125, 3.719), (1.039, 0.3281, 3.797), (-1.039, 0.3281, 3.797), (1.281, 0.4297, 4.109), (-1.281, 0.4297, 4.109), (1.352, 0.4219, 4.641), (-1.352, 0.4219, 4.641), (1.234, 0.4219, 5.016), (-1.234, 0.4219, 5.016), (1.023, 0.3125, 4.953), (-1.023, 0.3125, 4.953), (1.016, 0.2891, 4.828), (-1.016, 0.2891, 4.828), (1.188, 0.3906, 4.875), (-1.188, 0.3906, 4.875), (1.266, 0.4062, 4.578), (-1.266, 0.4062, 4.578), (1.211, 0.4062, 4.156), (-1.211, 0.4062, 4.156), (1.031, 0.3047, 3.922), (-1.031, 0.3047, 3.922), (0.8281, 0.1328, 3.859), (-0.8281, 0.1328, 3.859), (0.9219, 0.2188, 4.719), (-0.9219, 0.2188, 4.719), (0.9453, 0.2891, 4.609), (-0.9453, 0.2891, 4.609), (0.8828, 0.2109, 3.953), (-0.8828, 0.2109, 3.953), (1.039, 0.3672, 4.0), (-1.039, 0.3672, 4.0), (1.188, 0.4453, 4.188), (-1.188, 0.4453, 4.188), (1.234, 0.4453, 4.5), (-1.234, 0.4453, 4.5), (1.172, 0.4375, 4.719), (-1.172, 0.4375, 4.719), (1.023, 0.3594, 4.688), (-1.023, 0.3594, 4.688), (0.8438, 0.2109, 4.578), (-0.8438, 0.2109, 4.578), (0.8359, 0.2734, 4.344), (-0.8359, 0.2734, 4.344), (0.7578, 0.2734, 4.188), (-0.7578, 0.2734, 4.188), (0.8203, 0.2734, 4.172), (-0.8203, 0.2734, 4.172), (0.8438, 0.2734, 4.031), (-0.8438, 0.2734, 4.031), (0.8125, 0.2734, 3.969), (-0.8125, 0.2734, 3.969), (0.7266, 0.07031, 4.0), (-0.7266, 0.07031, 4.0), (0.7188, 0.1719, 3.953), (-0.7188, 0.1719, 3.953), (0.7188, 0.1875, 4.078), (-0.7188, 0.1875, 4.078), (0.7969, 0.2109, 4.406), (-0.7969, 0.2109, 4.406), (0.8906, 0.2656, 4.484), (-0.8906, 0.2656, 4.484), (0.8906, 0.3203, 4.469), (-0.8906, 0.3203, 4.469), (0.8125, 0.3203, 3.969), (-0.8125, 0.3203, 3.969), (0.8516, 0.3203, 4.031), (-0.8516, 0.3203, 4.031), (0.8281, 0.3203, 4.156), (-0.8281, 0.3203, 4.156), (0.7656, 0.3203, 4.188), (-0.7656, 0.3203, 4.188), (0.8438, 0.3203, 4.344), (-0.8438, 0.3203, 4.344), (1.039, 0.4141, 4.656), (-1.039, 0.4141, 4.656), (1.188, 0.4844, 4.688), (-1.188, 0.4844, 4.688), (1.258, 0.4922, 4.484), (-1.258, 0.4922, 4.484), (1.211, 0.4844, 4.172), (-1.211, 0.4844, 4.172), (1.047, 0.4219, 4.0), (-1.047, 0.4219, 4.0), (0.8828, 0.2656, 3.969), (-0.8828, 0.2656, 3.969), (0.9531, 0.3438, 4.578), (-0.9531, 0.3438, 4.578), (0.8906, 0.3281, 4.219), (-0.8906, 0.3281, 4.219), (0.9375, 0.3359, 4.125), (-0.9375, 0.3359, 4.125), (1.0, 0.3672, 4.25), (-1.0, 0.3672, 4.25), (0.9609, 0.3516, 4.344), (-0.9609, 0.3516, 4.344), (1.016, 0.375, 4.469), (-1.016, 0.375, 4.469), (1.055, 0.3828, 4.375), (-1.055, 0.3828, 4.375), (1.109, 0.3906, 4.422), (-1.109, 0.3906, 4.422), (1.086, 0.3906, 4.547), (-1.086, 0.3906, 4.547), (1.023, 0.4844, 4.875), (-1.023, 0.4844, 4.875), (1.25, 0.5469, 4.938), (-1.25, 0.5469, 4.938), (1.367, 0.5, 4.594), (-1.367, 0.5, 4.594), (1.312, 0.5312, 4.109), (-1.312, 0.5312, 4.109), (1.039, 0.4922, 3.828), (-1.039, 0.4922, 3.828), (0.7891, 0.3281, 3.75), (-0.7891, 0.3281, 3.75), (0.8594, 0.3828, 4.766), (-0.8594, 0.3828, 4.766)], [], [(46, 0, 2, 44), (3, 1, 47, 45), (44, 2, 4, 42), (5, 3, 45, 43), (2, 8, 6, 4), (7, 9, 3, 5), (0, 10, 8, 2), (9, 11, 1, 3), (10, 12, 14, 8), (15, 13, 11, 9), (8, 14, 16, 6), (17, 15, 9, 7), (14, 20, 18, 16), (19, 21, 15, 17), (12, 22, 20, 14), (21, 23, 13, 15), (22, 24, 26, 20), (27, 25, 23, 21), (20, 26, 28, 18), (29, 27, 21, 19), (26, 32, 30, 28), (31, 33, 27, 29), (24, 34, 32, 26), (33, 35, 25, 27), (34, 36, 38, 32), (39, 37, 35, 33), (32, 38, 40, 30), (41, 39, 33, 31), (38, 44, 42, 40), (43, 45, 39, 41), (36, 46, 44, 38), (45, 47, 37, 39), (46, 36, 50, 48), (51, 37, 47, 49), (36, 34, 52, 50), (53, 35, 37, 51), (34, 24, 54, 52), (55, 25, 35, 53), (24, 22, 56, 54), (57, 23, 25, 55), (22, 12, 58, 56), (59, 13, 23, 57), (12, 10, 62, 58), (63, 11, 13, 59), (10, 0, 64, 62), (65, 1, 11, 63), (0, 46, 48, 64), (49, 47, 1, 65), (60, 64, 48), (49, 65, 61), (62, 64, 60), (61, 65, 63), (60, 58, 62), (63, 59, 61), (60, 56, 58), (59, 57, 61), (60, 54, 56), (57, 55, 61), (60, 52, 54), (55, 53, 61), (60, 50, 52), (53, 51, 61), (60, 48, 50), (51, 49, 61), (88, 173, 175, 90), (175, 174, 89, 90), (86, 171, 173, 88), (174, 172, 87, 89), (84, 169, 171, 86), (172, 170, 85, 87), (82, 167, 169, 84), (170, 168, 83, 85), (80, 165, 167, 82), (168, 166, 81, 83), (78, 91, 145, 163), (146, 92, 79, 164), (91, 93, 147, 145), (148, 94, 92, 146), (93, 95, 149, 147), (150, 96, 94, 148), (95, 97, 151, 149), (152, 98, 96, 150), (97, 99, 153, 151), (154, 100, 98, 152), (99, 101, 155, 153), (156, 102, 100, 154), (101, 103, 157, 155), (158, 104, 102, 156), (103, 105, 159, 157), (160, 106, 104, 158), (105, 107, 161, 159), (162, 108, 106, 160), (107, 66, 67, 161), (67, 66, 108, 162), (109, 127, 159, 161), (160, 128, 110, 162), (127, 178, 157, 159), (158, 179, 128, 160), (125, 155, 157, 178), (158, 156, 126, 179), (123, 153, 155, 125), (156, 154, 124, 126), (121, 151, 153, 123), (154, 152, 122, 124), (119, 149, 151, 121), (152, 150, 120, 122), (117, 147, 149, 119), (150, 148, 118, 120), (115, 145, 147, 117), (148, 146, 116, 118), (113, 163, 145, 115), (146, 164, 114, 116), (113, 180, 176, 163), (176, 181, 114, 164), (109, 161, 67, 111), (67, 162, 110, 112), (111, 67, 177, 182), (177, 67, 112, 183), (176, 180, 182, 177), (183, 181, 176, 177), (134, 136, 175, 173), (175, 136, 135, 174), (132, 134, 173, 171), (174, 135, 133, 172), (130, 132, 171, 169), (172, 133, 131, 170), (165, 186, 184, 167), (185, 187, 166, 168), (130, 169, 167, 184), (168, 170, 131, 185), (143, 189, 188, 186), (188, 189, 144, 187), (184, 186, 188, 68), (188, 187, 185, 68), (129, 130, 184, 68), (185, 131, 129, 68), (141, 192, 190, 143), (191, 193, 142, 144), (139, 194, 192, 141), (193, 195, 140, 142), (138, 196, 194, 139), (195, 197, 138, 140), (137, 70, 196, 138), (197, 70, 137, 138), (189, 143, 190, 69), (191, 144, 189, 69), (69, 190, 205, 207), (206, 191, 69, 207), (70, 198, 199, 196), (200, 198, 70, 197), (196, 199, 201, 194), (202, 200, 197, 195), (194, 201, 203, 192), (204, 202, 195, 193), (192, 203, 205, 190), (206, 204, 193, 191), (198, 203, 201, 199), (202, 204, 198, 200), (198, 207, 205, 203), (206, 207, 198, 204), (138, 139, 163, 176), (164, 140, 138, 176), (139, 141, 210, 163), (211, 142, 140, 164), (141, 143, 212, 210), (213, 144, 142, 211), (143, 186, 165, 212), (166, 187, 144, 213), (80, 208, 212, 165), (213, 209, 81, 166), (208, 214, 210, 212), (211, 215, 209, 213), (78, 163, 210, 214), (211, 164, 79, 215), (130, 129, 71, 221), (71, 129, 131, 222), (132, 130, 221, 219), (222, 131, 133, 220), (134, 132, 219, 217), (220, 133, 135, 218), (136, 134, 217, 216), (218, 135, 136, 216), (216, 217, 228, 230), (229, 218, 216, 230), (217, 219, 226, 228), (227, 220, 218, 229), (219, 221, 224, 226), (225, 222, 220, 227), (221, 71, 223, 224), (223, 71, 222, 225), (223, 230, 228, 224), (229, 230, 223, 225), (224, 228, 226), (227, 229, 225), (182, 180, 233, 231), (234, 181, 183, 232), (111, 182, 231, 253), (232, 183, 112, 254), (109, 111, 253, 255), (254, 112, 110, 256), (180, 113, 251, 233), (252, 114, 181, 234), (113, 115, 249, 251), (250, 116, 114, 252), (115, 117, 247, 249), (248, 118, 116, 250), (117, 119, 245, 247), (246, 120, 118, 248), (119, 121, 243, 245), (244, 122, 120, 246), (121, 123, 241, 243), (242, 124, 122, 244), (123, 125, 239, 241), (240, 126, 124, 242), (125, 178, 235, 239), (236, 179, 126, 240), (178, 127, 237, 235), (238, 128, 179, 236), (127, 109, 255, 237), (256, 110, 128, 238), (237, 255, 257, 275), (258, 256, 238, 276), (235, 237, 275, 277), (276, 238, 236, 278), (239, 235, 277, 273), (278, 236, 240, 274), (241, 239, 273, 271), (274, 240, 242, 272), (243, 241, 271, 269), (272, 242, 244, 270), (245, 243, 269, 267), (270, 244, 246, 268), (247, 245, 267, 265), (268, 246, 248, 266), (249, 247, 265, 263), (266, 248, 250, 264), (251, 249, 263, 261), (264, 250, 252, 262), (233, 251, 261, 279), (262, 252, 234, 280), (255, 253, 259, 257), (260, 254, 256, 258), (253, 231, 281, 259), (282, 232, 254, 260), (231, 233, 279, 281), (280, 234, 232, 282), (66, 107, 283, 72), (284, 108, 66, 72), (107, 105, 285, 283), (286, 106, 108, 284), (105, 103, 287, 285), (288, 104, 106, 286), (103, 101, 289, 287), (290, 102, 104, 288), (101, 99, 291, 289), (292, 100, 102, 290), (99, 97, 293, 291), (294, 98, 100, 292), (97, 95, 295, 293), (296, 96, 98, 294), (95, 93, 297, 295), (298, 94, 96, 296), (93, 91, 299, 297), (300, 92, 94, 298), (307, 308, 327, 337), (328, 308, 307, 338), (306, 307, 337, 335), (338, 307, 306, 336), (305, 306, 335, 339), (336, 306, 305, 340), (88, 90, 305, 339), (305, 90, 89, 340), (86, 88, 339, 333), (340, 89, 87, 334), (84, 86, 333, 329), (334, 87, 85, 330), (82, 84, 329, 331), (330, 85, 83, 332), (329, 335, 337, 331), (338, 336, 330, 332), (329, 333, 339, 335), (340, 334, 330, 336), (325, 331, 337, 327), (338, 332, 326, 328), (80, 82, 331, 325), (332, 83, 81, 326), (208, 341, 343, 214), (344, 342, 209, 215), (80, 325, 341, 208), (342, 326, 81, 209), (78, 214, 343, 345), (344, 215, 79, 346), (78, 345, 299, 91), (300, 346, 79, 92), (76, 323, 351, 303), (352, 324, 76, 303), (303, 351, 349, 77), (350, 352, 303, 77), (77, 349, 347, 304), (348, 350, 77, 304), (304, 347, 327, 308), (328, 348, 304, 308), (325, 327, 347, 341), (348, 328, 326, 342), (295, 297, 317, 309), (318, 298, 296, 310), (75, 315, 323, 76), (324, 316, 75, 76), (301, 357, 355, 302), (356, 358, 301, 302), (302, 355, 353, 74), (354, 356, 302, 74), (74, 353, 315, 75), (316, 354, 74, 75), (291, 293, 361, 363), (362, 294, 292, 364), (363, 361, 367, 365), (368, 362, 364, 366), (365, 367, 369, 371), (370, 368, 366, 372), (371, 369, 375, 373), (376, 370, 372, 374), (313, 377, 373, 375), (374, 378, 314, 376), (315, 353, 373, 377), (374, 354, 316, 378), (353, 355, 371, 373), (372, 356, 354, 374), (355, 357, 365, 371), (366, 358, 356, 372), (357, 359, 363, 365), (364, 360, 358, 366), (289, 291, 363, 359), (364, 292, 290, 360), (73, 359, 357, 301), (358, 360, 73, 301), (283, 285, 287, 289), (288, 286, 284, 290), (283, 289, 359, 73), (360, 290, 284, 73), (72, 283, 73), (73, 284, 72), (293, 295, 309, 361), (310, 296, 294, 362), (309, 311, 367, 361), (368, 312, 310, 362), (311, 381, 369, 367), (370, 382, 312, 368), (313, 375, 369, 381), (370, 376, 314, 382), (347, 349, 385, 383), (386, 350, 348, 384), (317, 383, 385, 319), (386, 384, 318, 320), (297, 299, 383, 317), (384, 300, 298, 318), (299, 343, 341, 383), (342, 344, 300, 384), (341, 347, 383), (384, 348, 342), (299, 345, 343), (344, 346, 300), (313, 321, 379, 377), (380, 322, 314, 378), (315, 377, 379, 323), (380, 378, 316, 324), (319, 385, 379, 321), (380, 386, 320, 322), (349, 351, 379, 385), (380, 352, 350, 386), (323, 379, 351), (352, 380, 324), (399, 387, 413, 401), (414, 388, 400, 402), (399, 401, 403, 397), (404, 402, 400, 398), (397, 403, 405, 395), (406, 404, 398, 396), (395, 405, 407, 393), (408, 406, 396, 394), (393, 407, 409, 391), (410, 408, 394, 392), (391, 409, 411, 389), (412, 410, 392, 390), (409, 419, 417, 411), (418, 420, 410, 412), (407, 421, 419, 409), (420, 422, 408, 410), (405, 423, 421, 407), (422, 424, 406, 408), (403, 425, 423, 405), (424, 426, 404, 406), (401, 427, 425, 403), (426, 428, 402, 404), (401, 413, 415, 427), (416, 414, 402, 428), (317, 319, 443, 441), (444, 320, 318, 442), (319, 389, 411, 443), (412, 390, 320, 444), (309, 317, 441, 311), (442, 318, 310, 312), (381, 429, 413, 387), (414, 430, 382, 388), (411, 417, 439, 443), (440, 418, 412, 444), (437, 445, 443, 439), (444, 446, 438, 440), (433, 445, 437, 435), (438, 446, 434, 436), (431, 447, 445, 433), (446, 448, 432, 434), (429, 447, 431, 449), (432, 448, 430, 450), (413, 429, 449, 415), (450, 430, 414, 416), (311, 447, 429, 381), (430, 448, 312, 382), (311, 441, 445, 447), (446, 442, 312, 448), (441, 443, 445), (446, 444, 442), (415, 449, 451, 475), (452, 450, 416, 476), (449, 431, 461, 451), (462, 432, 450, 452), (431, 433, 459, 461), (460, 434, 432, 462), (433, 435, 457, 459), (458, 436, 434, 460), (435, 437, 455, 457), (456, 438, 436, 458), (437, 439, 453, 455), (454, 440, 438, 456), (439, 417, 473, 453), (474, 418, 440, 454), (427, 415, 475, 463), (476, 416, 428, 464), (425, 427, 463, 465), (464, 428, 426, 466), (423, 425, 465, 467), (466, 426, 424, 468), (421, 423, 467, 469), (468, 424, 422, 470), (419, 421, 469, 471), (470, 422, 420, 472), (417, 419, 471, 473), (472, 420, 418, 474), (457, 455, 479, 477), (480, 456, 458, 478), (477, 479, 481, 483), (482, 480, 478, 484), (483, 481, 487, 485), (488, 482, 484, 486), (485, 487, 489, 491), (490, 488, 486, 492), (463, 475, 485, 491), (486, 476, 464, 492), (451, 483, 485, 475), (486, 484, 452, 476), (451, 461, 477, 483), (478, 462, 452, 484), (457, 477, 461, 459), (462, 478, 458, 460), (453, 473, 479, 455), (480, 474, 454, 456), (471, 481, 479, 473), (480, 482, 472, 474), (469, 487, 481, 471), (482, 488, 470, 472), (467, 489, 487, 469), (488, 490, 468, 470), (465, 491, 489, 467), (490, 492, 466, 468), (463, 491, 465), (466, 492, 464), (391, 389, 503, 501), (504, 390, 392, 502), (393, 391, 501, 499), (502, 392, 394, 500), (395, 393, 499, 497), (500, 394, 396, 498), (397, 395, 497, 495), (498, 396, 398, 496), (399, 397, 495, 493), (496, 398, 400, 494), (387, 399, 493, 505), (494, 400, 388, 506), (493, 501, 503, 505), (504, 502, 494, 506), (493, 495, 499, 501), (500, 496, 494, 502), (495, 497, 499), (500, 498, 496), (313, 381, 387, 505), (388, 382, 314, 506), (313, 505, 503, 321), (504, 506, 314, 322), (319, 321, 503, 389), (504, 322, 320, 390)])
_uv = me_suzanne.uv_layers.new(name='UVMap')
_uv.uv.foreach_set('vector', [0.891, 0.5901, 0.8706, 0.5896, 0.8601, 0.5601, 0.9046, 0.5594, 0.8562, 0.8505, 0.8681, 0.8215, 0.8884, 0.822, 0.9006, 0.8532, 0.9046, 0.5594, 0.8601, 0.5601, 0.853, 0.5216, 0.9202, 0.5245, 0.8475, 0.8887, 0.8562, 0.8505, 0.9006, 0.8532, 0.9147, 0.8887, 0.8601, 0.5601, 0.8289, 0.5908, 0.7985, 0.5695, 0.853, 0.5216, 0.7951, 0.8384, 0.8264, 0.8185, 0.8562, 0.8505, 0.8475, 0.8887, 0.8706, 0.5896, 0.8544, 0.6048, 0.8289, 0.5908, 0.8601, 0.5601, 0.8264, 0.8185, 0.8525, 0.8057, 0.8681, 0.8215, 0.8562, 0.8505, 0.8544, 0.6048, 0.8541, 0.6255, 0.8282, 0.6334, 0.8289, 0.5908, 0.8276, 0.776, 0.8532, 0.785, 0.8525, 0.8057, 0.8264, 0.8185, 0.8289, 0.5908, 0.8282, 0.6334, 0.791, 0.6454, 0.7985, 0.5695, 0.791, 0.7622, 0.8276, 0.776, 0.8264, 0.8185, 0.7951, 0.8384, 0.8282, 0.6334, 0.8552, 0.6685, 0.8424, 0.7025, 0.791, 0.6454, 0.8448, 0.7075, 0.8561, 0.742, 0.8276, 0.776, 0.791, 0.7622, 0.8541, 0.6255, 0.8675, 0.6423, 0.8552, 0.6685, 0.8282, 0.6334, 0.8561, 0.742, 0.8673, 0.7688, 0.8532, 0.785, 0.8276, 0.776, 0.8675, 0.6423, 0.8905, 0.6419, 0.9004, 0.667, 0.8552, 0.6685, 0.9012, 0.7456, 0.8902, 0.7702, 0.8673, 0.7688, 0.8561, 0.742, 0.8552, 0.6685, 0.9004, 0.667, 0.9189, 0.6997, 0.8424, 0.7025, 0.9212, 0.7137, 0.9012, 0.7456, 0.8561, 0.742, 0.8448, 0.7075, 0.9004, 0.667, 0.9319, 0.6368, 0.9684, 0.6453, 0.9189, 0.6997, 0.9682, 0.7702, 0.9314, 0.7771, 0.9012, 0.7456, 0.9212, 0.7137, 0.8905, 0.6419, 0.9059, 0.6279, 0.9319, 0.6368, 0.9004, 0.667, 0.9314, 0.7771, 0.905, 0.7849, 0.8902, 0.7702, 0.9012, 0.7456, 0.9059, 0.6279, 0.9062, 0.6057, 0.9337, 0.593, 0.9319, 0.6368, 0.9312, 0.8209, 0.9044, 0.807, 0.905, 0.7849, 0.9314, 0.7771, 0.9319, 0.6368, 0.9337, 0.593, 0.9684, 0.5738, 0.9684, 0.6453, 0.965, 0.8417, 0.9312, 0.8209, 0.9314, 0.7771, 0.9682, 0.7702, 0.9337, 0.593, 0.9046, 0.5594, 0.9202, 0.5245, 0.9684, 0.5738, 0.9147, 0.8887, 0.9006, 0.8532, 0.9312, 0.8209, 0.965, 0.8417, 0.9062, 0.6057, 0.891, 0.5901, 0.9046, 0.5594, 0.9337, 0.593, 0.9006, 0.8532, 0.8884, 0.822, 0.9044, 0.807, 0.9312, 0.8209, 0.891, 0.5901, 0.9062, 0.6057, 0.9024, 0.6079, 0.8896, 0.5933, 0.9006, 0.8047, 0.9044, 0.807, 0.8884, 0.822, 0.8872, 0.8187, 0.9062, 0.6057, 0.9059, 0.6279, 0.8998, 0.6263, 0.9024, 0.6079, 0.8988, 0.7862, 0.905, 0.7849, 0.9044, 0.807, 0.9006, 0.8047, 0.9059, 0.6279, 0.8905, 0.6419, 0.8878, 0.6365, 0.8998, 0.6263, 0.8874, 0.7754, 0.8902, 0.7702, 0.905, 0.7849, 0.8988, 0.7862, 0.8905, 0.6419, 0.8675, 0.6423, 0.8709, 0.6352, 0.8878, 0.6365, 0.8704, 0.776, 0.8673, 0.7688, 0.8902, 0.7702, 0.8874, 0.7754, 0.8675, 0.6423, 0.8541, 0.6255, 0.8599, 0.6239, 0.8709, 0.6352, 0.8589, 0.7868, 0.8532, 0.785, 0.8673, 0.7688, 0.8704, 0.776, 0.8541, 0.6255, 0.8544, 0.6048, 0.8597, 0.6082, 0.8599, 0.6239, 0.8579, 0.8025, 0.8525, 0.8057, 0.8532, 0.785, 0.8589, 0.7868, 0.8544, 0.6048, 0.8706, 0.5896, 0.8717, 0.594, 0.8597, 0.6082, 0.8693, 0.8172, 0.8681, 0.8215, 0.8525, 0.8057, 0.8579, 0.8025, 0.8706, 0.5896, 0.891, 0.5901, 0.8896, 0.5933, 0.8717, 0.594, 0.8872, 0.8187, 0.8884, 0.822, 0.8681, 0.8215, 0.8693, 0.8172, 0.8794, 0.6165, 0.8717, 0.594, 0.8896, 0.5933, 0.8872, 0.8187, 0.8693, 0.8172, 0.878, 0.7951, 0.8597, 0.6082, 0.8717, 0.594, 0.8794, 0.6165, 0.878, 0.7951, 0.8693, 0.8172, 0.8579, 0.8025, 0.8794, 0.6165, 0.8599, 0.6239, 0.8597, 0.6082, 0.8579, 0.8025, 0.8589, 0.7868, 0.878, 0.7951, 0.8794, 0.6165, 0.8709, 0.6352, 0.8599, 0.6239, 0.8589, 0.7868, 0.8704, 0.776, 0.878, 0.7951, 0.8794, 0.6165, 0.8878, 0.6365, 0.8709, 0.6352, 0.8704, 0.776, 0.8874, 0.7754, 0.878, 0.7951, 0.8794, 0.6165, 0.8998, 0.6263, 0.8878, 0.6365, 0.8874, 0.7754, 0.8988, 0.7862, 0.878, 0.7951, 0.8794, 0.6165, 0.9024, 0.6079, 0.8998, 0.6263, 0.8988, 0.7862, 0.9006, 0.8047, 0.878, 0.7951, 0.8794, 0.6165, 0.8896, 0.5933, 0.9024, 0.6079, 0.9006, 0.8047, 0.8872, 0.8187, 0.878, 0.7951, 0.5403, 0.05381, 0.5364, 0.06207, 0.5189, 0.05968, 0.5189, 0.05029, 0.5189, 0.05968, 0.5015, 0.06204, 0.4976, 0.05377, 0.5189, 0.05029, 0.5519, 0.05834, 0.5428, 0.06409, 0.5364, 0.06207, 0.5403, 0.05381, 0.5015, 0.06204, 0.4951, 0.06405, 0.486, 0.05827, 0.4976, 0.05377, 0.5551, 0.0619, 0.5463, 0.07267, 0.5428, 0.06409, 0.5519, 0.05834, 0.4951, 0.06405, 0.4916, 0.07262, 0.4828, 0.06183, 0.486, 0.05827, 0.5638, 0.07659, 0.5483, 0.08489, 0.5463, 0.07267, 0.5551, 0.0619, 0.4916, 0.07262, 0.4895, 0.08486, 0.474, 0.07651, 0.4828, 0.06183, 0.5831, 0.1085, 0.5556, 0.1217, 0.5483, 0.08489, 0.5638, 0.07659, 0.4895, 0.08486, 0.4822, 0.1218, 0.4545, 0.1085, 0.474, 0.07651, 0.6055, 0.1651, 0.6474, 0.2005, 0.6215, 0.2278, 0.5531, 0.2096, 0.4165, 0.2295, 0.3897, 0.2019, 0.432, 0.1656, 0.4853, 0.2101, 0.6474, 0.2005, 0.6764, 0.2332, 0.6648, 0.2532, 0.6215, 0.2278, 0.3727, 0.2564, 0.3603, 0.2359, 0.3897, 0.2019, 0.4165, 0.2295, 0.6764, 0.2332, 0.7153, 0.2654, 0.6839, 0.28, 0.6648, 0.2532, 0.3537, 0.2846, 0.3205, 0.2703, 0.3603, 0.2359, 0.3727, 0.2564, 0.7153, 0.2654, 0.7073, 0.3101, 0.6875, 0.3115, 0.6839, 0.28, 0.3512, 0.3174, 0.3307, 0.3169, 0.3205, 0.2703, 0.3537, 0.2846, 0.7073, 0.3101, 0.6974, 0.3327, 0.6768, 0.3239, 0.6875, 0.3115, 0.3627, 0.3297, 0.342, 0.3397, 0.3307, 0.3169, 0.3512, 0.3174, 0.6974, 0.3327, 0.6628, 0.3725, 0.6391, 0.3573, 0.6768, 0.3239, 0.4028, 0.3621, 0.3793, 0.3787, 0.342, 0.3397, 0.3627, 0.3297, 0.6628, 0.3725, 0.6268, 0.3958, 0.6183, 0.3752, 0.6391, 0.3573, 0.4246, 0.3793, 0.4169, 0.4006, 0.3793, 0.3787, 0.4028, 0.3621, 0.6268, 0.3958, 0.6048, 0.3978, 0.6008, 0.3779, 0.6183, 0.3752, 0.4424, 0.3812, 0.4393, 0.4015, 0.4169, 0.4006, 0.4246, 0.3793, 0.6048, 0.3978, 0.5531, 0.3905, 0.5597, 0.357, 0.6008, 0.3779, 0.4829, 0.3585, 0.4909, 0.3919, 0.4393, 0.4015, 0.4424, 0.3812, 0.5531, 0.3905, 0.5219, 0.386, 0.5211, 0.3439, 0.5597, 0.357, 0.5211, 0.3439, 0.5219, 0.386, 0.4909, 0.3919, 0.4829, 0.3585, 0.5773, 0.3402, 0.5998, 0.3448, 0.6008, 0.3779, 0.5597, 0.357, 0.4424, 0.3812, 0.442, 0.3478, 0.4646, 0.3422, 0.4829, 0.3585, 0.5998, 0.3448, 0.6155, 0.342, 0.6183, 0.3752, 0.6008, 0.3779, 0.4246, 0.3793, 0.426, 0.3456, 0.442, 0.3478, 0.4424, 0.3812, 0.6345, 0.3323, 0.6391, 0.3573, 0.6183, 0.3752, 0.6155, 0.342, 0.4246, 0.3793, 0.4028, 0.3621, 0.4064, 0.3365, 0.426, 0.3456, 0.6624, 0.3128, 0.6768, 0.3239, 0.6391, 0.3573, 0.6345, 0.3323, 0.4028, 0.3621, 0.3627, 0.3297, 0.3771, 0.3177, 0.4064, 0.3365, 0.6684, 0.298, 0.6875, 0.3115, 0.6768, 0.3239, 0.6624, 0.3128, 0.3627, 0.3297, 0.3512, 0.3174, 0.3703, 0.3026, 0.3771, 0.3177, 0.6641, 0.2779, 0.6839, 0.28, 0.6875, 0.3115, 0.6684, 0.298, 0.3512, 0.3174, 0.3537, 0.2846, 0.3741, 0.2818, 0.3703, 0.3026, 0.6392, 0.253, 0.6648, 0.2532, 0.6839, 0.28, 0.6641, 0.2779, 0.3537, 0.2846, 0.3727, 0.2564, 0.3989, 0.2556, 0.3741, 0.2818, 0.614, 0.2427, 0.6215, 0.2278, 0.6648, 0.2532, 0.6392, 0.253, 0.3727, 0.2564, 0.4165, 0.2295, 0.4245, 0.2445, 0.3989, 0.2556, 0.5729, 0.2586, 0.5531, 0.2096, 0.6215, 0.2278, 0.614, 0.2427, 0.4165, 0.2295, 0.4853, 0.2101, 0.4664, 0.2597, 0.4245, 0.2445, 0.5729, 0.2586, 0.5639, 0.272, 0.5198, 0.2489, 0.5531, 0.2096, 0.5198, 0.2489, 0.4759, 0.2731, 0.4664, 0.2597, 0.4853, 0.2101, 0.5773, 0.3402, 0.5597, 0.357, 0.5211, 0.3439, 0.5585, 0.3166, 0.5211, 0.3439, 0.4829, 0.3585, 0.4646, 0.3422, 0.4826, 0.3178, 0.5585, 0.3166, 0.5211, 0.3439, 0.5203, 0.2948, 0.5569, 0.2912, 0.5203, 0.2948, 0.5211, 0.3439, 0.4826, 0.3178, 0.4834, 0.2922, 0.5198, 0.2489, 0.5639, 0.272, 0.5569, 0.2912, 0.5203, 0.2948, 0.4834, 0.2922, 0.4759, 0.2731, 0.5198, 0.2489, 0.5203, 0.2948, 0.5255, 0.06897, 0.5189, 0.0679, 0.5189, 0.05968, 0.5364, 0.06207, 0.5189, 0.05968, 0.5189, 0.0679, 0.5124, 0.06896, 0.5015, 0.06204, 0.5312, 0.07383, 0.5255, 0.06897, 0.5364, 0.06207, 0.5428, 0.06409, 0.5015, 0.06204, 0.5124, 0.06896, 0.5066, 0.07381, 0.4951, 0.06405, 0.531, 0.08743, 0.5312, 0.07383, 0.5428, 0.06409, 0.5463, 0.07267, 0.4951, 0.06405, 0.5066, 0.07381, 0.5068, 0.08742, 0.4916, 0.07262, 0.5556, 0.1217, 0.532, 0.1277, 0.5327, 0.09092, 0.5483, 0.08489, 0.5052, 0.09091, 0.5058, 0.1277, 0.4822, 0.1218, 0.4895, 0.08486, 0.531, 0.08743, 0.5463, 0.07267, 0.5483, 0.08489, 0.5327, 0.09092, 0.4895, 0.08486, 0.4916, 0.07262, 0.5068, 0.08742, 0.5052, 0.09091, 0.5381, 0.1584, 0.519, 0.1517, 0.5189, 0.1284, 0.532, 0.1277, 0.5189, 0.1284, 0.519, 0.1517, 0.4999, 0.1584, 0.5058, 0.1277, 0.5327, 0.09092, 0.532, 0.1277, 0.5189, 0.1284, 0.5189, 0.09395, 0.5189, 0.1284, 0.5058, 0.1277, 0.5052, 0.09091, 0.5189, 0.09395, 0.5189, 0.08518, 0.531, 0.08743, 0.5327, 0.09092, 0.5189, 0.09395, 0.5052, 0.09091, 0.5068, 0.08742, 0.5189, 0.08518, 0.5189, 0.09395, 0.5484, 0.1736, 0.538, 0.176, 0.5352, 0.1668, 0.5381, 0.1584, 0.5028, 0.1669, 0.5001, 0.176, 0.4897, 0.1737, 0.4999, 0.1584, 0.5443, 0.1934, 0.5372, 0.1876, 0.538, 0.176, 0.5484, 0.1736, 0.5001, 0.176, 0.5009, 0.1876, 0.494, 0.1934, 0.4897, 0.1737, 0.5198, 0.2008, 0.5288, 0.1918, 0.5372, 0.1876, 0.5443, 0.1934, 0.5009, 0.1876, 0.5092, 0.1916, 0.5198, 0.2008, 0.494, 0.1934, 0.5176, 0.1906, 0.5191, 0.1854, 0.5288, 0.1918, 0.5198, 0.2008, 0.5092, 0.1916, 0.5191, 0.1854, 0.5176, 0.1906, 0.5198, 0.2008, 0.519, 0.1517, 0.5381, 0.1584, 0.5352, 0.1668, 0.519, 0.159, 0.5028, 0.1669, 0.4999, 0.1584, 0.519, 0.1517, 0.519, 0.159, 0.519, 0.159, 0.5352, 0.1668, 0.5311, 0.1716, 0.519, 0.1656, 0.5069, 0.1717, 0.5028, 0.1669, 0.519, 0.159, 0.519, 0.1656, 0.5191, 0.1854, 0.5191, 0.1795, 0.5282, 0.1863, 0.5288, 0.1918, 0.5098, 0.1863, 0.5191, 0.1795, 0.5191, 0.1854, 0.5092, 0.1916, 0.5288, 0.1918, 0.5282, 0.1863, 0.5335, 0.1842, 0.5372, 0.1876, 0.5045, 0.1842, 0.5098, 0.1863, 0.5092, 0.1916, 0.5009, 0.1876, 0.5372, 0.1876, 0.5335, 0.1842, 0.5334, 0.1767, 0.538, 0.176, 0.5046, 0.1768, 0.5045, 0.1842, 0.5009, 0.1876, 0.5001, 0.176, 0.538, 0.176, 0.5334, 0.1767, 0.5311, 0.1716, 0.5352, 0.1668, 0.5069, 0.1717, 0.5046, 0.1768, 0.5001, 0.176, 0.5028, 0.1669, 0.5191, 0.1795, 0.5334, 0.1767, 0.5335, 0.1842, 0.5282, 0.1863, 0.5045, 0.1842, 0.5046, 0.1768, 0.5191, 0.1795, 0.5098, 0.1863, 0.5191, 0.1795, 0.519, 0.1656, 0.5311, 0.1716, 0.5334, 0.1767, 0.5069, 0.1717, 0.519, 0.1656, 0.5191, 0.1795, 0.5046, 0.1768, 0.5198, 0.2008, 0.5443, 0.1934, 0.5531, 0.2096, 0.5198, 0.2489, 0.4853, 0.2101, 0.494, 0.1934, 0.5198, 0.2008, 0.5198, 0.2489, 0.5443, 0.1934, 0.5484, 0.1736, 0.5616, 0.1678, 0.5531, 0.2096, 0.4764, 0.168, 0.4897, 0.1737, 0.494, 0.1934, 0.4853, 0.2101, 0.5484, 0.1736, 0.5381, 0.1584, 0.5595, 0.1493, 0.5616, 0.1678, 0.4784, 0.1494, 0.4999, 0.1584, 0.4897, 0.1737, 0.4764, 0.168, 0.5381, 0.1584, 0.532, 0.1277, 0.5556, 0.1217, 0.5595, 0.1493, 0.4822, 0.1218, 0.5058, 0.1277, 0.4999, 0.1584, 0.4784, 0.1494, 0.5831, 0.1085, 0.5961, 0.1334, 0.5595, 0.1493, 0.5556, 0.1217, 0.4784, 0.1494, 0.4414, 0.1336, 0.4545, 0.1085, 0.4822, 0.1218, 0.5961, 0.1334, 0.6012, 0.1479, 0.5616, 0.1678, 0.5595, 0.1493, 0.4764, 0.168, 0.4363, 0.1482, 0.4414, 0.1336, 0.4784, 0.1494, 0.6055, 0.1651, 0.5531, 0.2096, 0.5616, 0.1678, 0.6012, 0.1479, 0.4764, 0.168, 0.4853, 0.2101, 0.432, 0.1656, 0.4363, 0.1482, 0.531, 0.08743, 0.5189, 0.08518, 0.5189, 0.08387, 0.5289, 0.08496, 0.5189, 0.08387, 0.5189, 0.08518, 0.5068, 0.08742, 0.5089, 0.08495, 0.5312, 0.07383, 0.531, 0.08743, 0.5289, 0.08496, 0.529, 0.07543, 0.5089, 0.08495, 0.5068, 0.08742, 0.5066, 0.07381, 0.5088, 0.07542, 0.5255, 0.06897, 0.5312, 0.07383, 0.529, 0.07543, 0.5238, 0.07051, 0.5088, 0.07542, 0.5066, 0.07381, 0.5124, 0.06896, 0.5141, 0.0705, 0.5189, 0.0679, 0.5255, 0.06897, 0.5238, 0.07051, 0.5189, 0.06947, 0.5141, 0.0705, 0.5124, 0.06896, 0.5189, 0.0679, 0.5189, 0.06947, 0.5189, 0.06947, 0.5238, 0.07051, 0.5216, 0.07497, 0.5189, 0.07426, 0.5163, 0.07497, 0.5141, 0.0705, 0.5189, 0.06947, 0.5189, 0.07426, 0.5238, 0.07051, 0.529, 0.07543, 0.5242, 0.07669, 0.5216, 0.07497, 0.5136, 0.07668, 0.5088, 0.07542, 0.5141, 0.0705, 0.5163, 0.07497, 0.529, 0.07543, 0.5289, 0.08496, 0.5246, 0.07989, 0.5242, 0.07669, 0.5133, 0.07988, 0.5089, 0.08495, 0.5088, 0.07542, 0.5136, 0.07668, 0.5289, 0.08496, 0.5189, 0.08387, 0.5189, 0.07933, 0.5246, 0.07989, 0.5189, 0.07933, 0.5189, 0.08387, 0.5089, 0.08495, 0.5133, 0.07988, 0.5189, 0.07933, 0.5189, 0.07426, 0.5216, 0.07497, 0.5246, 0.07989, 0.5163, 0.07497, 0.5189, 0.07426, 0.5189, 0.07933, 0.5133, 0.07988, 0.5246, 0.07989, 0.5216, 0.07497, 0.5242, 0.07669, 0.5136, 0.07668, 0.5163, 0.07497, 0.5133, 0.07988, 0.5569, 0.2912, 0.5639, 0.272, 0.5718, 0.2773, 0.5684, 0.2929, 0.4681, 0.2786, 0.4759, 0.2731, 0.4834, 0.2922, 0.472, 0.2943, 0.5585, 0.3166, 0.5569, 0.2912, 0.5684, 0.2929, 0.5731, 0.3114, 0.472, 0.2943, 0.4834, 0.2922, 0.4826, 0.3178, 0.4678, 0.3131, 0.5773, 0.3402, 0.5585, 0.3166, 0.5731, 0.3114, 0.5849, 0.3277, 0.4678, 0.3131, 0.4826, 0.3178, 0.4646, 0.3422, 0.4565, 0.33, 0.5639, 0.272, 0.5729, 0.2586, 0.5807, 0.2666, 0.5718, 0.2773, 0.4587, 0.268, 0.4664, 0.2597, 0.4759, 0.2731, 0.4681, 0.2786, 0.5729, 0.2586, 0.614, 0.2427, 0.6117, 0.2557, 0.5807, 0.2666, 0.4271, 0.2577, 0.4245, 0.2445, 0.4664, 0.2597, 0.4587, 0.268, 0.614, 0.2427, 0.6392, 0.253, 0.6325, 0.2629, 0.6117, 0.2557, 0.4061, 0.2655, 0.3989, 0.2556, 0.4245, 0.2445, 0.4271, 0.2577, 0.6392, 0.253, 0.6641, 0.2779, 0.6537, 0.28, 0.6325, 0.2629, 0.3849, 0.2836, 0.3741, 0.2818, 0.3989, 0.2556, 0.4061, 0.2655, 0.6641, 0.2779, 0.6684, 0.298, 0.6561, 0.2976, 0.6537, 0.28, 0.383, 0.3019, 0.3703, 0.3026, 0.3741, 0.2818, 0.3849, 0.2836, 0.6684, 0.298, 0.6624, 0.3128, 0.6528, 0.3102, 0.6561, 0.2976, 0.3869, 0.3146, 0.3771, 0.3177, 0.3703, 0.3026, 0.383, 0.3019, 0.6624, 0.3128, 0.6345, 0.3323, 0.629, 0.3239, 0.6528, 0.3102, 0.4116, 0.3277, 0.4064, 0.3365, 0.3771, 0.3177, 0.3869, 0.3146, 0.6345, 0.3323, 0.6155, 0.342, 0.6144, 0.332, 0.629, 0.3239, 0.4267, 0.3354, 0.426, 0.3456, 0.4064, 0.3365, 0.4116, 0.3277, 0.6155, 0.342, 0.5998, 0.3448, 0.601, 0.3336, 0.6144, 0.332, 0.4403, 0.3365, 0.442, 0.3478, 0.426, 0.3456, 0.4267, 0.3354, 0.5998, 0.3448, 0.5773, 0.3402, 0.5849, 0.3277, 0.601, 0.3336, 0.4565, 0.33, 0.4646, 0.3422, 0.442, 0.3478, 0.4403, 0.3365, 0.601, 0.3336, 0.5849, 0.3277, 0.5906, 0.3215, 0.6018, 0.3285, 0.4504, 0.3239, 0.4565, 0.33, 0.4403, 0.3365, 0.4394, 0.3313, 0.6144, 0.332, 0.601, 0.3336, 0.6018, 0.3285, 0.6133, 0.3271, 0.4394, 0.3313, 0.4403, 0.3365, 0.4267, 0.3354, 0.4276, 0.3304, 0.629, 0.3239, 0.6144, 0.332, 0.6133, 0.3271, 0.6269, 0.3205, 0.4276, 0.3304, 0.4267, 0.3354, 0.4116, 0.3277, 0.4136, 0.3242, 0.6528, 0.3102, 0.629, 0.3239, 0.6269, 0.3205, 0.6462, 0.3064, 0.4136, 0.3242, 0.4116, 0.3277, 0.3869, 0.3146, 0.3934, 0.3105, 0.6561, 0.2976, 0.6528, 0.3102, 0.6462, 0.3064, 0.6495, 0.2962, 0.3934, 0.3105, 0.3869, 0.3146, 0.383, 0.3019, 0.3897, 0.3002, 0.6537, 0.28, 0.6561, 0.2976, 0.6495, 0.2962, 0.6478, 0.2835, 0.3897, 0.3002, 0.383, 0.3019, 0.3849, 0.2836, 0.391, 0.2871, 0.6325, 0.2629, 0.6537, 0.28, 0.6478, 0.2835, 0.6298, 0.2673, 0.391, 0.2871, 0.3849, 0.2836, 0.4061, 0.2655, 0.4089, 0.27, 0.6117, 0.2557, 0.6325, 0.2629, 0.6298, 0.2673, 0.6126, 0.2616, 0.4089, 0.27, 0.4061, 0.2655, 0.4271, 0.2577, 0.4263, 0.2637, 0.5807, 0.2666, 0.6117, 0.2557, 0.6126, 0.2616, 0.5852, 0.271, 0.4263, 0.2637, 0.4271, 0.2577, 0.4587, 0.268, 0.4544, 0.2726, 0.5718, 0.2773, 0.5807, 0.2666, 0.5852, 0.271, 0.5781, 0.2819, 0.4544, 0.2726, 0.4587, 0.268, 0.4681, 0.2786, 0.4618, 0.2834, 0.5849, 0.3277, 0.5731, 0.3114, 0.5795, 0.3093, 0.5906, 0.3215, 0.4612, 0.3112, 0.4678, 0.3131, 0.4565, 0.33, 0.4504, 0.3239, 0.5731, 0.3114, 0.5684, 0.2929, 0.5775, 0.2938, 0.5795, 0.3093, 0.4628, 0.2954, 0.472, 0.2943, 0.4678, 0.3131, 0.4612, 0.3112, 0.5684, 0.2929, 0.5718, 0.2773, 0.5781, 0.2819, 0.5775, 0.2938, 0.4618, 0.2834, 0.4681, 0.2786, 0.472, 0.2943, 0.4628, 0.2954, 0.5219, 0.386, 0.5531, 0.3905, 0.5532, 0.4331, 0.523, 0.4336, 0.4928, 0.4345, 0.4909, 0.3919, 0.5219, 0.386, 0.523, 0.4336, 0.5531, 0.3905, 0.6048, 0.3978, 0.6098, 0.4315, 0.5532, 0.4331, 0.4359, 0.4357, 0.4393, 0.4015, 0.4909, 0.3919, 0.4928, 0.4345, 0.6048, 0.3978, 0.6268, 0.3958, 0.6482, 0.4193, 0.6098, 0.4315, 0.3965, 0.4254, 0.4169, 0.4006, 0.4393, 0.4015, 0.4359, 0.4357, 0.6268, 0.3958, 0.6628, 0.3725, 0.6921, 0.3883, 0.6482, 0.4193, 0.3503, 0.3962, 0.3793, 0.3787, 0.4169, 0.4006, 0.3965, 0.4254, 0.6628, 0.3725, 0.6974, 0.3327, 0.7263, 0.3418, 0.6921, 0.3883, 0.3128, 0.3506, 0.342, 0.3397, 0.3793, 0.3787, 0.3503, 0.3962, 0.6974, 0.3327, 0.7073, 0.3101, 0.7359, 0.3121, 0.7263, 0.3418, 0.3011, 0.3206, 0.3307, 0.3169, 0.342, 0.3397, 0.3128, 0.3506, 0.7073, 0.3101, 0.7153, 0.2654, 0.7299, 0.2564, 0.7359, 0.3121, 0.3049, 0.2611, 0.3205, 0.2703, 0.3307, 0.3169, 0.3011, 0.3206, 0.7153, 0.2654, 0.6764, 0.2332, 0.6982, 0.2169, 0.7299, 0.2564, 0.3374, 0.2192, 0.3603, 0.2359, 0.3205, 0.2703, 0.3049, 0.2611, 0.6764, 0.2332, 0.6474, 0.2005, 0.6631, 0.1907, 0.6982, 0.2169, 0.3735, 0.1919, 0.3897, 0.2019, 0.3603, 0.2359, 0.3374, 0.2192, 0.6269, 0.01561, 0.6494, 0.02238, 0.6605, 0.07608, 0.6214, 0.04809, 0.3768, 0.0753, 0.3888, 0.02159, 0.4113, 0.01513, 0.4164, 0.04763, 0.5675, 0.000144, 0.6269, 0.01561, 0.6214, 0.04809, 0.5772, 0.0328, 0.4164, 0.04763, 0.4113, 0.01513, 0.4706, 0.000144, 0.4608, 0.03266, 0.5189, 0.02489, 0.5675, 0.000144, 0.5772, 0.0328, 0.5474, 0.04172, 0.4608, 0.03266, 0.4706, 0.000144, 0.5189, 0.02489, 0.4905, 0.04167, 0.5403, 0.05381, 0.5189, 0.05029, 0.5189, 0.02489, 0.5474, 0.04172, 0.5189, 0.02489, 0.5189, 0.05029, 0.4976, 0.05377, 0.4905, 0.04167, 0.5519, 0.05834, 0.5403, 0.05381, 0.5474, 0.04172, 0.5581, 0.05387, 0.4905, 0.04167, 0.4976, 0.05377, 0.486, 0.05827, 0.4798, 0.05378, 0.5551, 0.0619, 0.5519, 0.05834, 0.5581, 0.05387, 0.577, 0.058, 0.4798, 0.05378, 0.486, 0.05827, 0.4828, 0.06183, 0.4609, 0.05785, 0.5638, 0.07659, 0.5551, 0.0619, 0.577, 0.058, 0.6117, 0.07827, 0.4609, 0.05785, 0.4828, 0.06183, 0.474, 0.07651, 0.4259, 0.07799, 0.577, 0.058, 0.5772, 0.0328, 0.6214, 0.04809, 0.6117, 0.07827, 0.4164, 0.04763, 0.4608, 0.03266, 0.4609, 0.05785, 0.4259, 0.07799, 0.577, 0.058, 0.5581, 0.05387, 0.5474, 0.04172, 0.5772, 0.0328, 0.4905, 0.04167, 0.4798, 0.05378, 0.4609, 0.05785, 0.4608, 0.03266, 0.6267, 0.1114, 0.6117, 0.07827, 0.6214, 0.04809, 0.6605, 0.07608, 0.4164, 0.04763, 0.4259, 0.07799, 0.4106, 0.1112, 0.3768, 0.0753, 0.5831, 0.1085, 0.5638, 0.07659, 0.6117, 0.07827, 0.6267, 0.1114, 0.4259, 0.07799, 0.474, 0.07651, 0.4545, 0.1085, 0.4106, 0.1112, 0.5961, 0.1334, 0.6295, 0.1305, 0.6235, 0.1468, 0.6012, 0.1479, 0.4137, 0.1472, 0.4076, 0.1306, 0.4414, 0.1336, 0.4363, 0.1482, 0.5831, 0.1085, 0.6267, 0.1114, 0.6295, 0.1305, 0.5961, 0.1334, 0.4076, 0.1306, 0.4106, 0.1112, 0.4545, 0.1085, 0.4414, 0.1336, 0.6055, 0.1651, 0.6012, 0.1479, 0.6235, 0.1468, 0.6193, 0.1598, 0.4137, 0.1472, 0.4363, 0.1482, 0.432, 0.1656, 0.418, 0.1604, 0.6055, 0.1651, 0.6193, 0.1598, 0.6631, 0.1907, 0.6474, 0.2005, 0.3735, 0.1919, 0.418, 0.1604, 0.432, 0.1656, 0.3897, 0.2019, 0.9459, 0.07957, 0.8862, 0.1218, 0.8491, 0.09973, 0.8918, 0.03692, 0.1831, 0.09213, 0.1413, 0.1125, 0.07896, 0.06072, 0.1423, 0.02147, 0.8918, 0.03692, 0.8491, 0.09973, 0.7885, 0.08083, 0.8056, 0.01079, 0.2464, 0.07651, 0.1831, 0.09213, 0.1423, 0.02147, 0.2326, 0.003484, 0.8056, 0.01079, 0.7885, 0.08083, 0.687, 0.0772, 0.6724, 0.0222, 0.3499, 0.07596, 0.2464, 0.07651, 0.2326, 0.003484, 0.366, 0.02099, 0.6724, 0.0222, 0.687, 0.0772, 0.6605, 0.07608, 0.6494, 0.02238, 0.3768, 0.0753, 0.3499, 0.07596, 0.366, 0.02099, 0.3888, 0.02159, 0.6267, 0.1114, 0.6605, 0.07608, 0.687, 0.0772, 0.6295, 0.1305, 0.3499, 0.07596, 0.3768, 0.0753, 0.4106, 0.1112, 0.4076, 0.1306, 0.7299, 0.2564, 0.6982, 0.2169, 0.7602, 0.1932, 0.789, 0.2333, 0.2716, 0.1939, 0.3374, 0.2192, 0.3049, 0.2611, 0.2413, 0.237, 0.9945, 0.1677, 0.9091, 0.1833, 0.8862, 0.1218, 0.9459, 0.07957, 0.1413, 0.1125, 0.1079, 0.1791, 0.01183, 0.1554, 0.07896, 0.06072, 0.9117, 0.4024, 0.8629, 0.3386, 0.8941, 0.3019, 0.9629, 0.3448, 0.1238, 0.3155, 0.1606, 0.3568, 0.1064, 0.4327, 0.04397, 0.367, 0.9629, 0.3448, 0.8941, 0.3019, 0.9154, 0.2598, 0.9999, 0.2546, 0.09896, 0.267, 0.1238, 0.3155, 0.04397, 0.367, 0.000144, 0.2591, 0.9999, 0.2546, 0.9154, 0.2598, 0.9091, 0.1833, 0.9945, 0.1677, 0.1079, 0.1791, 0.09896, 0.267, 0.000144, 0.2591, 0.01183, 0.1554, 0.7495, 0.3347, 0.7359, 0.3121, 0.7663, 0.3008, 0.7892, 0.3137, 0.2674, 0.3101, 0.3011, 0.3206, 0.2882, 0.3465, 0.243, 0.3256, 0.7892, 0.3137, 0.7663, 0.3008, 0.8153, 0.2764, 0.8462, 0.2934, 0.2131, 0.2852, 0.2674, 0.3101, 0.243, 0.3256, 0.1785, 0.305, 0.8462, 0.2934, 0.8153, 0.2764, 0.845, 0.2564, 0.8735, 0.2659, 0.1797, 0.2633, 0.2131, 0.2852, 0.1785, 0.305, 0.1471, 0.2743, 0.8735, 0.2659, 0.845, 0.2564, 0.8591, 0.2282, 0.887, 0.2338, 0.1628, 0.2317, 0.1797, 0.2633, 0.1471, 0.2743, 0.1315, 0.2376, 0.8424, 0.1952, 0.875, 0.1847, 0.887, 0.2338, 0.8591, 0.2282, 0.1315, 0.2376, 0.1452, 0.1827, 0.1768, 0.1962, 0.1628, 0.2317, 0.9091, 0.1833, 0.9154, 0.2598, 0.887, 0.2338, 0.875, 0.1847, 0.1315, 0.2376, 0.09896, 0.267, 0.1079, 0.1791, 0.1452, 0.1827, 0.9154, 0.2598, 0.8941, 0.3019, 0.8735, 0.2659, 0.887, 0.2338, 0.1471, 0.2743, 0.1238, 0.3155, 0.09896, 0.267, 0.1315, 0.2376, 0.8941, 0.3019, 0.8629, 0.3386, 0.8462, 0.2934, 0.8735, 0.2659, 0.1785, 0.305, 0.1606, 0.3568, 0.1238, 0.3155, 0.1471, 0.2743, 0.8629, 0.3386, 0.7943, 0.3641, 0.7892, 0.3137, 0.8462, 0.2934, 0.243, 0.3256, 0.2398, 0.3826, 0.1606, 0.3568, 0.1785, 0.305, 0.7702, 0.3795, 0.7495, 0.3347, 0.7892, 0.3137, 0.7943, 0.3641, 0.243, 0.3256, 0.2882, 0.3465, 0.2681, 0.3987, 0.2398, 0.3826, 0.8455, 0.45, 0.7943, 0.3641, 0.8629, 0.3386, 0.9117, 0.4024, 0.1606, 0.3568, 0.2398, 0.3826, 0.1853, 0.4841, 0.1064, 0.4327, 0.8159, 0.4454, 0.7706, 0.4443, 0.7557, 0.4186, 0.7702, 0.3795, 0.287, 0.4429, 0.2714, 0.4733, 0.2193, 0.4772, 0.2681, 0.3987, 0.8159, 0.4454, 0.7702, 0.3795, 0.7943, 0.3641, 0.8455, 0.45, 0.2398, 0.3826, 0.2681, 0.3987, 0.2193, 0.4772, 0.1853, 0.4841, 0.8198, 0.4681, 0.8159, 0.4454, 0.8455, 0.45, 0.1853, 0.4841, 0.2193, 0.4772, 0.2159, 0.5036, 0.7359, 0.3121, 0.7299, 0.2564, 0.789, 0.2333, 0.7663, 0.3008, 0.2413, 0.237, 0.3049, 0.2611, 0.3011, 0.3206, 0.2674, 0.3101, 0.789, 0.2333, 0.8096, 0.2339, 0.8153, 0.2764, 0.7663, 0.3008, 0.2131, 0.2852, 0.2192, 0.2374, 0.2413, 0.237, 0.2674, 0.3101, 0.8096, 0.2339, 0.8293, 0.2196, 0.845, 0.2564, 0.8153, 0.2764, 0.1797, 0.2633, 0.1991, 0.2225, 0.2192, 0.2374, 0.2131, 0.2852, 0.8424, 0.1952, 0.8591, 0.2282, 0.845, 0.2564, 0.8293, 0.2196, 0.1797, 0.2633, 0.1628, 0.2317, 0.1768, 0.1962, 0.1991, 0.2225, 0.687, 0.0772, 0.7885, 0.08083, 0.7865, 0.1176, 0.7155, 0.1397, 0.2467, 0.1148, 0.2464, 0.07651, 0.3499, 0.07596, 0.3195, 0.1394, 0.7602, 0.1932, 0.7155, 0.1397, 0.7865, 0.1176, 0.7855, 0.1523, 0.2467, 0.1148, 0.3195, 0.1394, 0.2716, 0.1939, 0.246, 0.151, 0.6982, 0.2169, 0.6631, 0.1907, 0.7155, 0.1397, 0.7602, 0.1932, 0.3195, 0.1394, 0.3735, 0.1919, 0.3374, 0.2192, 0.2716, 0.1939, 0.6631, 0.1907, 0.6235, 0.1468, 0.6295, 0.1305, 0.7155, 0.1397, 0.4076, 0.1306, 0.4137, 0.1472, 0.3735, 0.1919, 0.3195, 0.1394, 0.6295, 0.1305, 0.687, 0.0772, 0.7155, 0.1397, 0.3195, 0.1394, 0.3499, 0.07596, 0.4076, 0.1306, 0.6631, 0.1907, 0.6193, 0.1598, 0.6235, 0.1468, 0.4137, 0.1472, 0.418, 0.1604, 0.3735, 0.1919, 0.8424, 0.1952, 0.8374, 0.1564, 0.8582, 0.1378, 0.875, 0.1847, 0.1717, 0.1323, 0.1966, 0.1552, 0.1768, 0.1962, 0.1452, 0.1827, 0.9091, 0.1833, 0.875, 0.1847, 0.8582, 0.1378, 0.8862, 0.1218, 0.1717, 0.1323, 0.1452, 0.1827, 0.1079, 0.1791, 0.1413, 0.1125, 0.7855, 0.1523, 0.7865, 0.1176, 0.8582, 0.1378, 0.8374, 0.1564, 0.1717, 0.1323, 0.2467, 0.1148, 0.246, 0.151, 0.1966, 0.1552, 0.7885, 0.08083, 0.8491, 0.09973, 0.8582, 0.1378, 0.7865, 0.1176, 0.1717, 0.1323, 0.1831, 0.09213, 0.2464, 0.07651, 0.2467, 0.1148, 0.8862, 0.1218, 0.8582, 0.1378, 0.8491, 0.09973, 0.1831, 0.09213, 0.1717, 0.1323, 0.1413, 0.1125, 0.5062, 0.9049, 0.4324, 0.8949, 0.4388, 0.8702, 0.4911, 0.8817, 0.3159, 0.8682, 0.3216, 0.8932, 0.2472, 0.9012, 0.263, 0.8783, 0.5062, 0.9049, 0.4911, 0.8817, 0.5728, 0.8605, 0.6048, 0.8799, 0.1815, 0.8547, 0.263, 0.8783, 0.2472, 0.9012, 0.1487, 0.8733, 0.6048, 0.8799, 0.5728, 0.8605, 0.5864, 0.794, 0.62, 0.7916, 0.1697, 0.7875, 0.1815, 0.8547, 0.1487, 0.8733, 0.1361, 0.7841, 0.62, 0.7916, 0.5864, 0.794, 0.549, 0.7464, 0.5638, 0.7392, 0.2087, 0.7409, 0.1697, 0.7875, 0.1361, 0.7841, 0.1941, 0.7332, 0.5638, 0.7392, 0.549, 0.7464, 0.5003, 0.7117, 0.5083, 0.6977, 0.2584, 0.7075, 0.2087, 0.7409, 0.1941, 0.7332, 0.2508, 0.6932, 0.5083, 0.6977, 0.5003, 0.7117, 0.4386, 0.6807, 0.4348, 0.6589, 0.321, 0.678, 0.2584, 0.7075, 0.2508, 0.6932, 0.3253, 0.6562, 0.5003, 0.7117, 0.5057, 0.7309, 0.453, 0.7, 0.4386, 0.6807, 0.3061, 0.697, 0.2525, 0.7266, 0.2584, 0.7075, 0.321, 0.678, 0.549, 0.7464, 0.5429, 0.7558, 0.5057, 0.7309, 0.5003, 0.7117, 0.2525, 0.7266, 0.2146, 0.7504, 0.2087, 0.7409, 0.2584, 0.7075, 0.5864, 0.794, 0.5681, 0.7874, 0.5429, 0.7558, 0.549, 0.7464, 0.2146, 0.7504, 0.1883, 0.7814, 0.1697, 0.7875, 0.2087, 0.7409, 0.5728, 0.8605, 0.5555, 0.8264, 0.5681, 0.7874, 0.5864, 0.794, 0.1883, 0.7814, 0.1998, 0.8209, 0.1815, 0.8547, 0.1697, 0.7875, 0.4911, 0.8817, 0.5012, 0.8444, 0.5555, 0.8264, 0.5728, 0.8605, 0.1998, 0.8209, 0.2538, 0.8405, 0.263, 0.8783, 0.1815, 0.8547, 0.4911, 0.8817, 0.4388, 0.8702, 0.4578, 0.84, 0.5012, 0.8444, 0.2976, 0.8374, 0.3159, 0.8682, 0.263, 0.8783, 0.2538, 0.8405, 0.7602, 0.1932, 0.7855, 0.1523, 0.796, 0.177, 0.7832, 0.1874, 0.2336, 0.1756, 0.246, 0.151, 0.2716, 0.1939, 0.247, 0.1871, 0.391, 0.6119, 0.4348, 0.6589, 0.4386, 0.6807, 0.3948, 0.6861, 0.321, 0.678, 0.3253, 0.6562, 0.3699, 0.6102, 0.3648, 0.6844, 0.789, 0.2333, 0.7602, 0.1932, 0.7832, 0.1874, 0.8096, 0.2339, 0.247, 0.1871, 0.2716, 0.1939, 0.2413, 0.237, 0.2192, 0.2374, 0.3917, 0.8621, 0.4016, 0.8415, 0.4388, 0.8702, 0.4324, 0.8949, 0.3159, 0.8682, 0.354, 0.8403, 0.3634, 0.8613, 0.3216, 0.8932, 0.4386, 0.6807, 0.453, 0.7, 0.435, 0.7183, 0.3948, 0.6861, 0.3237, 0.7157, 0.3061, 0.697, 0.321, 0.678, 0.3648, 0.6844, 0.4337, 0.7297, 0.3847, 0.7103, 0.3948, 0.6861, 0.435, 0.7183, 0.3648, 0.6844, 0.3744, 0.709, 0.3247, 0.7272, 0.3237, 0.7157, 0.411, 0.7477, 0.3847, 0.7103, 0.4337, 0.7297, 0.4278, 0.7428, 0.3247, 0.7272, 0.3744, 0.709, 0.347, 0.7458, 0.3303, 0.7405, 0.4181, 0.7849, 0.3847, 0.7954, 0.3847, 0.7103, 0.411, 0.7477, 0.3744, 0.709, 0.3723, 0.7945, 0.339, 0.7831, 0.347, 0.7458, 0.4016, 0.8415, 0.3847, 0.7954, 0.4181, 0.7849, 0.4313, 0.8175, 0.339, 0.7831, 0.3723, 0.7945, 0.354, 0.8403, 0.3248, 0.8155, 0.4388, 0.8702, 0.4016, 0.8415, 0.4313, 0.8175, 0.4578, 0.84, 0.3248, 0.8155, 0.354, 0.8403, 0.3159, 0.8682, 0.2976, 0.8374, 0.8096, 0.2339, 0.8163, 0.2031, 0.8251, 0.2098, 0.8293, 0.2196, 0.1998, 0.2148, 0.2098, 0.2062, 0.2192, 0.2374, 0.1991, 0.2225, 0.8096, 0.2339, 0.7832, 0.1874, 0.8022, 0.1846, 0.8163, 0.2031, 0.2265, 0.1831, 0.247, 0.1871, 0.2192, 0.2374, 0.2098, 0.2062, 0.7832, 0.1874, 0.796, 0.177, 0.8022, 0.1846, 0.2265, 0.1831, 0.2336, 0.1756, 0.247, 0.1871, 0.4578, 0.84, 0.4313, 0.8175, 0.4485, 0.8046, 0.4734, 0.8247, 0.3079, 0.802, 0.3248, 0.8155, 0.2976, 0.8374, 0.2824, 0.8215, 0.4313, 0.8175, 0.4181, 0.7849, 0.4359, 0.7796, 0.4485, 0.8046, 0.3212, 0.7772, 0.339, 0.7831, 0.3248, 0.8155, 0.3079, 0.802, 0.4181, 0.7849, 0.411, 0.7477, 0.4237, 0.7542, 0.4359, 0.7796, 0.3341, 0.752, 0.347, 0.7458, 0.339, 0.7831, 0.3212, 0.7772, 0.411, 0.7477, 0.4278, 0.7428, 0.4379, 0.7498, 0.4237, 0.7542, 0.3199, 0.7473, 0.3303, 0.7405, 0.347, 0.7458, 0.3341, 0.752, 0.4278, 0.7428, 0.4337, 0.7297, 0.4454, 0.732, 0.4379, 0.7498, 0.3129, 0.7292, 0.3247, 0.7272, 0.3303, 0.7405, 0.3199, 0.7473, 0.4337, 0.7297, 0.435, 0.7183, 0.441, 0.7244, 0.4454, 0.732, 0.3175, 0.7217, 0.3237, 0.7157, 0.3247, 0.7272, 0.3129, 0.7292, 0.435, 0.7183, 0.453, 0.7, 0.4553, 0.7137, 0.441, 0.7244, 0.3035, 0.7107, 0.3061, 0.697, 0.3237, 0.7157, 0.3175, 0.7217, 0.5012, 0.8444, 0.4578, 0.84, 0.4734, 0.8247, 0.5125, 0.8288, 0.2824, 0.8215, 0.2976, 0.8374, 0.2538, 0.8405, 0.243, 0.8246, 0.5555, 0.8264, 0.5012, 0.8444, 0.5125, 0.8288, 0.5509, 0.8118, 0.243, 0.8246, 0.2538, 0.8405, 0.1998, 0.8209, 0.2048, 0.8064, 0.5681, 0.7874, 0.5555, 0.8264, 0.5509, 0.8118, 0.5521, 0.7877, 0.2048, 0.8064, 0.1998, 0.8209, 0.1883, 0.7814, 0.2043, 0.7822, 0.5429, 0.7558, 0.5681, 0.7874, 0.5521, 0.7877, 0.5394, 0.7645, 0.2043, 0.7822, 0.1883, 0.7814, 0.2146, 0.7504, 0.2178, 0.7593, 0.5057, 0.7309, 0.5429, 0.7558, 0.5394, 0.7645, 0.5084, 0.7431, 0.2178, 0.7593, 0.2146, 0.7504, 0.2525, 0.7266, 0.2494, 0.7387, 0.453, 0.7, 0.5057, 0.7309, 0.5084, 0.7431, 0.4553, 0.7137, 0.2494, 0.7387, 0.2525, 0.7266, 0.3061, 0.697, 0.3035, 0.7107, 0.4379, 0.7498, 0.4454, 0.732, 0.4708, 0.7484, 0.4548, 0.7617, 0.287, 0.745, 0.3129, 0.7292, 0.3199, 0.7473, 0.3027, 0.7587, 0.4548, 0.7617, 0.4708, 0.7484, 0.4889, 0.7705, 0.4754, 0.7839, 0.2683, 0.7667, 0.287, 0.745, 0.3027, 0.7587, 0.2814, 0.7805, 0.4754, 0.7839, 0.4889, 0.7705, 0.5037, 0.7876, 0.4945, 0.8025, 0.253, 0.7834, 0.2683, 0.7667, 0.2814, 0.7805, 0.2618, 0.7986, 0.4945, 0.8025, 0.5037, 0.7876, 0.5186, 0.7916, 0.5168, 0.8073, 0.2379, 0.787, 0.253, 0.7834, 0.2618, 0.7986, 0.2392, 0.8029, 0.5125, 0.8288, 0.4734, 0.8247, 0.4945, 0.8025, 0.5168, 0.8073, 0.2618, 0.7986, 0.2824, 0.8215, 0.243, 0.8246, 0.2392, 0.8029, 0.4485, 0.8046, 0.4754, 0.7839, 0.4945, 0.8025, 0.4734, 0.8247, 0.2618, 0.7986, 0.2814, 0.7805, 0.3079, 0.802, 0.2824, 0.8215, 0.4485, 0.8046, 0.4359, 0.7796, 0.4548, 0.7617, 0.4754, 0.7839, 0.3027, 0.7587, 0.3212, 0.7772, 0.3079, 0.802, 0.2814, 0.7805, 0.4379, 0.7498, 0.4548, 0.7617, 0.4359, 0.7796, 0.4237, 0.7542, 0.3212, 0.7772, 0.3027, 0.7587, 0.3199, 0.7473, 0.3341, 0.752, 0.441, 0.7244, 0.4553, 0.7137, 0.4708, 0.7484, 0.4454, 0.732, 0.287, 0.745, 0.3035, 0.7107, 0.3175, 0.7217, 0.3129, 0.7292, 0.5084, 0.7431, 0.4889, 0.7705, 0.4708, 0.7484, 0.4553, 0.7137, 0.287, 0.745, 0.2683, 0.7667, 0.2494, 0.7387, 0.3035, 0.7107, 0.5394, 0.7645, 0.5037, 0.7876, 0.4889, 0.7705, 0.5084, 0.7431, 0.2683, 0.7667, 0.253, 0.7834, 0.2178, 0.7593, 0.2494, 0.7387, 0.5521, 0.7877, 0.5186, 0.7916, 0.5037, 0.7876, 0.5394, 0.7645, 0.253, 0.7834, 0.2379, 0.787, 0.2043, 0.7822, 0.2178, 0.7593, 0.5509, 0.8118, 0.5168, 0.8073, 0.5186, 0.7916, 0.5521, 0.7877, 0.2379, 0.787, 0.2392, 0.8029, 0.2048, 0.8064, 0.2043, 0.7822, 0.5125, 0.8288, 0.5168, 0.8073, 0.5509, 0.8118, 0.2048, 0.8064, 0.2392, 0.8029, 0.243, 0.8246, 0.5083, 0.6977, 0.4348, 0.6589, 0.4841, 0.6288, 0.5434, 0.6835, 0.2769, 0.6251, 0.3253, 0.6562, 0.2508, 0.6932, 0.2161, 0.6781, 0.5638, 0.7392, 0.5083, 0.6977, 0.5434, 0.6835, 0.5811, 0.7269, 0.2161, 0.6781, 0.2508, 0.6932, 0.1941, 0.7332, 0.1772, 0.7204, 0.62, 0.7916, 0.5638, 0.7392, 0.5811, 0.7269, 0.6167, 0.76, 0.1772, 0.7204, 0.1941, 0.7332, 0.1361, 0.7841, 0.1404, 0.7524, 0.7075, 0.7599, 0.62, 0.7916, 0.6167, 0.76, 0.6606, 0.7412, 0.1404, 0.7524, 0.1361, 0.7841, 0.04953, 0.7488, 0.09704, 0.7321, 0.7455, 0.6521, 0.7075, 0.7599, 0.6606, 0.7412, 0.6773, 0.6704, 0.09704, 0.7321, 0.04953, 0.7488, 0.01941, 0.6397, 0.08356, 0.662, 0.7408, 0.5724, 0.7455, 0.6521, 0.6773, 0.6704, 0.6714, 0.5927, 0.08356, 0.662, 0.01941, 0.6397, 0.03366, 0.5644, 0.09282, 0.5899, 0.6773, 0.6704, 0.5434, 0.6835, 0.4841, 0.6288, 0.6714, 0.5927, 0.2769, 0.6251, 0.2161, 0.6781, 0.08356, 0.662, 0.09282, 0.5899, 0.6773, 0.6704, 0.6606, 0.7412, 0.5811, 0.7269, 0.5434, 0.6835, 0.1772, 0.7204, 0.09704, 0.7321, 0.08356, 0.662, 0.2161, 0.6781, 0.6606, 0.7412, 0.6167, 0.76, 0.5811, 0.7269, 0.1772, 0.7204, 0.1404, 0.7524, 0.09704, 0.7321, 0.8424, 0.1952, 0.8293, 0.2196, 0.8346, 0.2069, 0.8347, 0.207, 0.03366, 0.5644, 0.05122, 0.5227, 0.145, 0.5626, 0.09282, 0.5899, 0.6204, 0.5657, 0.6714, 0.5927, 0.4841, 0.6288, 0.4981, 0.5523, 0.2769, 0.6251, 0.09282, 0.5899, 0.145, 0.5626, 0.2642, 0.5501, 0.391, 0.6119, 0.4981, 0.5523, 0.4841, 0.6288, 0.4348, 0.6589, 0.2769, 0.6251, 0.2642, 0.5501, 0.3699, 0.6102, 0.3253, 0.6562])
me_suzanne.use_remesh_preserve_volume = False
me_suzanne.use_remesh_preserve_attributes = False
me_suzanne.use_mirror_vertex_groups = False
me_suzanne.update()
me_portal_013 = bpy.data.meshes.new('portal.013')
me_portal_013.from_pydata([(1.0, 0.0, 2.0), (2.0, 0.0, 2.0), (0.0, 0.0, 4.0), (-2.0, 0.0, 2.0), (-1.0, 0.0, 2.0), (-1.0, 0.0, -2.0), (1.0, 0.0, -2.0)], [], [(0, 1, 2, 3, 4, 5, 6)])
me_portal_013.polygons.foreach_set('use_smooth', [True] * 1)
_uv = me_portal_013.uv_layers.new(name='UVMap')
_uv.uv.foreach_set('vector', [0.0, 0.0, 0.0, 0.0, 0.0, 0.0, 0.0, 0.0, 0.0, 0.0, 0.0, 0.0, 0.0, 0.0])
me_portal_013.materials.append(mat_default_obj_009)
me_portal_013.use_remesh_preserve_volume = False
me_portal_013.use_remesh_preserve_attributes = False
me_portal_013.use_mirror_vertex_groups = False
me_portal_013.update()
me_portal_013.normals_split_custom_set([tuple(v) for v in zip(*[iter([0.0, -1.0, 0.0, 0.0, -1.0, 0.0, 0.0, -1.0, 0.0, 0.0, -1.0, 0.0, 0.0, -1.0, 0.0, 0.0, -1.0, 0.0, 0.0, -1.0, 0.0])] * 3)])
me_portal_014 = bpy.data.meshes.new('portal.014')
me_portal_014.from_pydata([(1.0, 0.0, 2.0), (2.0, 0.0, 2.0), (0.0, 0.0, 4.0), (-2.0, 0.0, 2.0), (-1.0, 0.0, 2.0), (-1.0, 0.0, -2.0), (1.0, 0.0, -2.0)], [], [(0, 1, 2, 3, 4, 5, 6)])
me_portal_014.polygons.foreach_set('use_smooth', [True] * 1)
_uv = me_portal_014.uv_layers.new(name='UVMap')
_uv.uv.foreach_set('vector', [0.0, 0.0, 0.0, 0.0, 0.0, 0.0, 0.0, 0.0, 0.0, 0.0, 0.0, 0.0, 0.0, 0.0])
me_portal_014.materials.append(mat_default_obj_009)
me_portal_014.use_remesh_preserve_volume = False
me_portal_014.use_remesh_preserve_attributes = False
me_portal_014.use_mirror_vertex_groups = False
me_portal_014.update()
me_portal_014.normals_split_custom_set([tuple(v) for v in zip(*[iter([0.0, -1.0, 0.0, 0.0, -1.0, 0.0, 0.0, -1.0, 0.0, 0.0, -1.0, 0.0, 0.0, -1.0, 0.0, 0.0, -1.0, 0.0, 0.0, -1.0, 0.0])] * 3)])

# ---- objects
ob_portal = bpy.data.objects.new('portal', me_plane)
ob_wall = bpy.data.objects.new('wall', me_cube)
ob_cube = bpy.data.objects.new('Cube', me_cube_003)
ob_cube_001 = bpy.data.objects.new('Cube.001', me_cube_004)
ob_cube_002 = bpy.data.objects.new('Cube.002', me_cube_005)
ob_cube_003 = bpy.data.objects.new('Cube.003', me_cube_006)
ob_cube_004 = bpy.data.objects.new('Cube.004', me_cube_007)
ob_cube_005 = bpy.data.objects.new('Cube.005', me_cube_008)
ob_cube_006 = bpy.data.objects.new('Cube.006', me_cube_009)
ob_cube_007 = bpy.data.objects.new('Cube.007', me_cube_010)
ob_cube_008 = bpy.data.objects.new('Cube.008', me_cube_011)
ob_cube_009 = bpy.data.objects.new('Cube.009', me_cube_012)
ob_cube_010 = bpy.data.objects.new('Cube.010', me_cube_013)
ob_cube_011 = bpy.data.objects.new('Cube.011', me_cube_001)
ob_cube_012 = bpy.data.objects.new('Cube.012', me_cube_002)
ob_cube_013 = bpy.data.objects.new('Cube.013', me_cube_014)
ob_suzanne = bpy.data.objects.new('Suzanne', me_suzanne)
ob_portal_013 = bpy.data.objects.new('portal.013', me_portal_013)
ob_portal_001 = bpy.data.objects.new('portal.001', me_portal_014)

# ---- transforms, parenting, visibility, modifiers, constraints
ob_portal.location = (0.0, 0.0, 0.0)
ob_portal.lineart.crease_threshold = 0.0
ob_wall.location = (-35.0, 0.0, 15.0)
ob_wall.rotation_euler = (0.0, -0.0, 1.571)
ob_wall.scale = (50.0, 1.0, 15.0)
ob_wall.lock_rotations_4d = False
ob_wall.empty_display_type = 'ARROWS'
ob_wall.lineart.crease_threshold = 0.0
ob_cube.location = (35.0, -0.0, 6.0)
ob_cube.rotation_euler = (0.0, 0.0, 1.571)
ob_cube.scale = (50.0, 1.0, 6.0)
ob_cube.lineart.crease_threshold = 0.0
ob_cube_001.location = (-0.0, 50.0, 15.0)
ob_cube_001.scale = (35.0, 1.0, 15.0)
ob_cube_001.lineart.crease_threshold = 0.0
ob_cube_002.location = (-0.0, -50.0, 15.0)
ob_cube_002.scale = (35.0, 1.0, 15.0)
ob_cube_002.lineart.crease_threshold = 0.0
ob_cube_003.location = (5.0, 10.0, 15.0)
ob_cube_003.rotation_euler = (0.0, 0.0, 1.571)
ob_cube_003.scale = (40.0, 0.5, 15.0)
ob_cube_003.lineart.crease_threshold = 0.0
ob_cube_004.location = (20.0, -20.0, -1.0)
ob_cube_004.scale = (15.0, 30.0, 1.0)
ob_cube_004.lineart.crease_threshold = 0.0
ob_cube_005.location = (-15.0, -40.0, 3.5)
ob_cube_005.scale = (20.0, 10.0, 3.5)
ob_cube_005.lineart.crease_threshold = 0.0
ob_cube_006.location = (-15.0, 15.0, 3.5)
ob_cube_006.scale = (20.0, 35.0, 3.5)
ob_cube_006.lineart.crease_threshold = 0.0
ob_cube_007.location = (11.0, -15.0, 6.0)
ob_cube_007.scale = (6.0, 0.5, 6.0)
ob_cube_007.lineart.crease_threshold = 0.0
ob_cube_008.location = (29.0, -15.0, 6.0)
ob_cube_008.scale = (6.0, 0.5, 6.0)
ob_cube_008.lineart.crease_threshold = 0.0
ob_cube_009.location = (17.0, -5.0, 6.0)
ob_cube_009.scale = (12.0, 0.5, 6.0)
ob_cube_009.lineart.crease_threshold = 0.0
ob_cube_010.location = (22.0, 5.0, 6.0)
ob_cube_010.scale = (12.0, 0.5, 6.0)
ob_cube_010.lineart.crease_threshold = 0.0
ob_cube_011.location = (-15.0, 0.0, 30.0)
ob_cube_011.scale = (20.0, 50.0, 1.0)
ob_cube_011.lineart.crease_threshold = 0.0
ob_cube_012.location = (20.0, 0.0, 12.0)
ob_cube_012.scale = (15.0, 50.0, 0.5)
ob_cube_012.lineart.crease_threshold = 0.0
ob_cube_013.location = (5.0, -40.0, 21.0)
ob_cube_013.rotation_euler = (0.0, 0.0, 1.571)
ob_cube_013.scale = (10.0, 0.5, 9.0)
ob_cube_013.lineart.crease_threshold = 0.0
ob_suzanne.location = (20.0, -45.0, 4.0)
ob_suzanne.rotation_euler = (0.0, -0.0, 3.142)
ob_suzanne.lineart.crease_threshold = 0.0
ob_portal_013.location = (8.184, -38.88, 2.465)
ob_portal_013.rotation_euler = (0.0, -0.0, 1.571)
ob_portal_013.lineart.crease_threshold = 0.0
ob_portal_001.location = (8.689, -32.98, 2.733)
ob_portal_001.rotation_euler = (0.0, -0.0, 1.571)
ob_portal_001.lineart.crease_threshold = 0.0

# ---- collection membership
col_collection.objects.link(ob_portal)
col_walls.objects.link(ob_wall)
col_walls.objects.link(ob_cube)
col_walls.objects.link(ob_cube_001)
col_walls.objects.link(ob_cube_002)
col_walls.objects.link(ob_cube_003)
col_walls.objects.link(ob_cube_004)
col_walls.objects.link(ob_cube_005)
col_walls.objects.link(ob_cube_006)
col_walls.objects.link(ob_cube_007)
col_walls.objects.link(ob_cube_008)
col_walls.objects.link(ob_cube_009)
col_walls.objects.link(ob_cube_010)
col_walls.objects.link(ob_cube_011)
col_walls.objects.link(ob_cube_012)
col_walls.objects.link(ob_cube_013)
col_player.objects.link(ob_suzanne)
col_portals.objects.link(ob_portal_013)
col_portals.objects.link(ob_portal_001)

# ---- scene / render settings (as saved in the file)
scene.frame_start = 1; scene.frame_end = 250; scene.frame_set(1)
scene.render.engine = 'BLENDER_EEVEE_NEXT'
scene.cycles.use_denoising = False
scene.cycles.samples = 128
scene.cycles.sampling_pattern = 'TABULATED_SOBOL'
scene.cycles.use_adaptive_sampling = False
scene.cycles.use_light_tree = False
scene.view_settings.view_transform = 'Filmic'
bpy.context.view_layer.update()

# ---- added for rendering (the .blend has no active camera and no usable light): camera, sun
cam_auto = bpy.data.cameras.new('AutoCamera')
cam_auto.lens = 50.0
cam_auto.sensor_width = 36.0
cam_auto.clip_end = 2096.92
ob_auto_camera = bpy.data.objects.new('AutoCamera', cam_auto)
scene.collection.objects.link(ob_auto_camera)
ob_auto_camera.location = (119.483, -143.38, 110.086)
ob_auto_camera.rotation_euler = (1.09748, -7.21219e-08, 0.694738)
scene.camera = ob_auto_camera
light_auto_sun = bpy.data.lights.new('AutoSun', 'SUN')
light_auto_sun.energy = 3.0
light_auto_sun.angle = 0.0523599
ob_auto_sun = bpy.data.objects.new('AutoSun', light_auto_sun)
scene.collection.objects.link(ob_auto_sun)
ob_auto_sun.rotation_euler = (0.872665, 0.174533, 0.523599)
bpy.context.view_layer.update()
